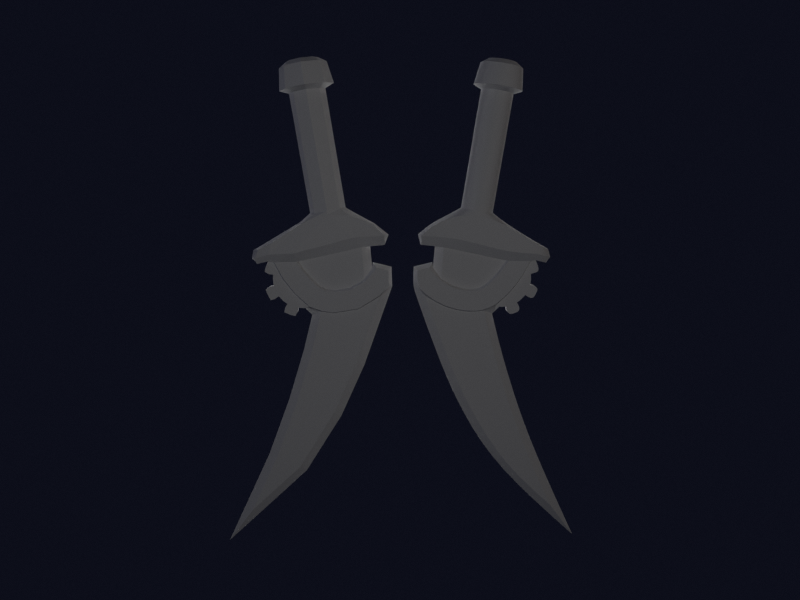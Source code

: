 # Source: Dagger_RoguesTalon_Quandtum.blend  (saved by Blender 2.58.1; exported with 4.5.12 LTS)
import bpy
from mathutils import Matrix  # noqa: F401  (used for matrix-valued properties, if any)

bpy.ops.wm.read_factory_settings(use_empty=True)
scene = bpy.context.scene
scene.name = 'Scene'

# ---- collections
col_collection_1 = bpy.data.collections.new('Collection 1'); scene.collection.children.link(col_collection_1)
col_collection_9 = bpy.data.collections.new('Collection 9'); scene.collection.children.link(col_collection_9)
col_collection_10 = bpy.data.collections.new('Collection 10'); scene.collection.children.link(col_collection_10)

# ---- materials (node trees are filled in below, after node groups)
mat_dagger = bpy.data.materials.new('Dagger')
mat_dagger.alpha_threshold = 0.0
mat_dagger.roughness = 0.5
mat_dagger.specular_intensity = 0.0
mat_dagger.line_color = (0.0, 0.0, 0.0, 1.0)

# ---- material node trees

# ---- world
world_world = bpy.data.worlds.new('World'); scene.world = world_world
world_world.color = (0.003901, 0.004525, 0.01002)
world_world.use_sun_shadow = False
world_world.sun_shadow_jitter_overblur = 0.0
world_world.cycles.sampling_method = 'MANUAL'
world_world.cycles.sample_map_resolution = 256

# ---- cameras
cam_camera_001 = bpy.data.cameras.new('Camera.001')
cam_camera_001.passepartout_alpha = 0.2
cam_camera_001.clip_end = 100.0
cam_camera_001.lens = 35.0
cam_camera_001.ortho_scale = 7.314
cam_camera_001.show_passepartout = False
cam_camera_001.show_safe_areas = True
cam_camera_001.dof.focus_distance = 0.0
cam_camera_001.dof.aperture_fstop = 128.0

# ---- lights
light_light_cool = bpy.data.lights.new('Light.Cool', 'SPOT')
light_light_cool.color = (0.6167, 0.6431, 1.0)
light_light_cool.transmission_factor = 0.0
light_light_cool.cutoff_distance = 30.0
light_light_cool.use_shadow = False
light_light_cool.energy = 91.93
light_light_cool.shadow_buffer_clip_start = 1.001
light_light_cool.shadow_soft_size = 1.0
light_light_cool.shadow_maximum_resolution = 0.006
light_light_cool.use_absolute_resolution = True
light_light_cool.spot_size = 1.309
light_light_cool.cycles.use_multiple_importance_sampling = False
light_light_main = bpy.data.lights.new('Light.Main', 'SPOT')
light_light_main.transmission_factor = 0.0
light_light_main.cutoff_distance = 30.0
light_light_main.energy = 140.0
light_light_main.shadow_buffer_clip_start = 1.001
light_light_main.shadow_soft_size = 1.0
light_light_main.shadow_maximum_resolution = 0.006
light_light_main.use_absolute_resolution = True
light_light_main.spot_size = 1.309
light_light_main.cycles.use_multiple_importance_sampling = False
light_light_rim = bpy.data.lights.new('Light.Rim', 'SUN')
light_light_rim.transmission_factor = 0.0
light_light_rim.angle = 1.571
light_light_rim.energy = 2.0
light_light_rim.shadow_buffer_clip_start = 0.5
light_light_rim.shadow_soft_size = 1.0
light_light_rim.shadow_cascade_max_distance = 1000.0
light_light_rim.cycles.use_multiple_importance_sampling = False
light_light_warm = bpy.data.lights.new('Light.Warm', 'SPOT')
light_light_warm.color = (1.0, 0.8231, 0.6098)
light_light_warm.transmission_factor = 0.0
light_light_warm.cutoff_distance = 30.0
light_light_warm.use_shadow = False
light_light_warm.energy = 80.0
light_light_warm.shadow_buffer_clip_start = 1.001
light_light_warm.shadow_soft_size = 1.0
light_light_warm.shadow_maximum_resolution = 0.006
light_light_warm.use_absolute_resolution = True
light_light_warm.spot_size = 1.309
light_light_warm.cycles.use_multiple_importance_sampling = False

# ---- meshes
me_dagger_hipoly = bpy.data.meshes.new('Dagger.HiPoly')
me_dagger_hipoly.from_pydata([(0.2011, -0.1175, -0.5179), (0.2011, 0.1175, -0.5179), (0.08509, -0.1661, -0.5364), (0.08509, 0.1661, -0.5364), (-0.03091, -0.1175, -0.5548), (-0.03091, 0.1175, -0.5548), (-0.07897, 0.0, -0.5624), (-0.2492, 0.0, 0.5103), (-0.2011, -0.1106, 0.5179), (-0.2011, 0.1106, 0.5179), (-0.08509, -0.1592, 0.5364), (-0.08509, 0.1592, 0.5364), (0.03091, -0.1106, 0.5548), (0.03091, 0.1106, 0.5548), (0.07897, 0.0, 0.5624), (0.6104, -0.05791, -0.8548), (0.6104, 0.05791, -0.8548), (-0.5749, -0.06206, -1.028), (-0.5749, 0.06206, -1.028), (-0.416, -0.05038, -1.079), (-0.416, 0.05038, -1.079), (-0.4296, -0.05038, -1.131), (-0.4296, 0.05038, -1.131), (-0.4547, -0.05038, -1.065), (-0.4547, 0.05038, -1.065), (-0.4704, -0.05038, -1.124), (-0.4704, 0.05038, -1.124), (-0.4704, -0.05038, -1.001), (-0.4704, 0.05038, -1.001), (-0.4934, -0.05038, -1.05), (-0.4934, 0.05038, -1.05), (-0.5085, -0.05038, -1.103), (-0.5085, 0.05038, -1.103), (-0.433, -0.05038, -1.184), (-0.433, 0.05038, -1.184), (-0.4258, -0.05038, -1.237), (-0.4258, 0.05038, -1.237), (-0.4085, -0.05038, -1.288), (-0.4085, 0.05038, -1.288), (-0.3816, -0.05038, -1.334), (-0.3816, 0.05038, -1.334), (-0.4661, -0.05038, -1.247), (-0.4661, 0.05038, -1.247), (-0.4461, -0.05038, -1.305), (-0.4461, 0.05038, -1.305), (-0.4151, -0.05038, -1.358), (-0.4151, 0.05038, -1.358), (-0.5025, -0.05038, -1.271), (-0.5025, 0.05038, -1.271), (-0.4837, -0.05038, -1.322), (-0.4837, 0.05038, -1.322), (-0.4572, -0.05038, -1.37), (-0.4572, 0.05038, -1.37), (-0.3462, -0.05038, -1.374), (-0.3462, 0.05038, -1.374), (-0.3037, -0.05038, -1.407), (-0.3037, 0.05038, -1.407), (-0.2556, -0.05038, -1.43), (-0.2556, 0.05038, -1.43), (-0.2039, -0.05038, -1.444), (-0.2039, 0.05038, -1.444), (-0.3254, -0.05038, -1.442), (-0.3254, 0.05038, -1.442), (-0.2701, -0.05038, -1.469), (-0.2701, 0.05038, -1.469), (-0.2105, -0.05038, -1.485), (-0.2105, 0.05038, -1.485), (-0.3342, -0.05038, -1.485), (-0.3342, 0.05038, -1.485), (-0.2845, -0.05038, -1.508), (-0.2845, 0.05038, -1.508), (-0.2319, -0.05038, -1.523), (-0.2319, 0.05038, -1.523), (-0.1506, -0.05038, -1.447), (-0.1506, 0.05038, -1.447), (-0.2105, 0.0, -1.485), (-0.3254, 0.0, -1.442), (-0.2039, 0.0, -1.444), (-0.5025, 0.0, -1.271), (-0.2845, 0.0, -1.508), (-0.3816, 0.0, -1.334), (-0.4704, 0.0, -1.124), (-0.4704, 0.0, -1.001), (-0.4837, 0.0, -1.322), (-0.3037, 0.0, -1.407), (-0.4296, 0.0, -1.131), (-0.4661, 0.0, -1.247), (-0.2319, 0.0, -1.523), (-0.5085, 0.0, -1.103), (-0.3462, 0.0, -1.374), (-0.4572, 0.0, -1.37), (-0.4151, 0.0, -1.358), (-0.4934, 0.0, -1.05), (-0.4258, 0.0, -1.237), (-0.1506, 0.0, -1.447), (-0.433, 0.0, -1.184), (-0.3342, 0.0, -1.485), (0.681, 0.0, -1.248), (0.4989, 0.0, -1.022), (0.674, 0.0, -1.065), (0.648, -0.08853, -1.235), (0.648, 0.08853, -1.235), (0.5228, -0.08853, -1.088), (0.5228, 0.08853, -1.088), (0.5262, -0.08853, -1.062), (0.5262, 0.08853, -1.062), (0.6424, -0.08853, -1.091), (0.6424, 0.08853, -1.091), (0.4218, -0.08853, -1.191), (0.4218, 0.08853, -1.191), (0.5559, -0.08853, -1.329), (0.5559, 0.08853, -1.329), (0.3593, -0.08853, -1.449), (0.3593, 0.08853, -1.449), (0.2955, -0.08853, -1.268), (0.2955, 0.08853, -1.268), (0.1389, -0.08853, -1.293), (0.1389, 0.08853, -1.293), (0.13, -0.08853, -1.485), (0.13, 0.08853, -1.485), (-0.09119, -0.0885, -1.427), (-0.09119, 0.0885, -1.427), (-0.003171, -0.08853, -1.25), (-0.003171, 0.08853, -1.25), (-0.08448, -0.08853, -1.17), (-0.08448, 0.08853, -1.17), (-0.2292, -0.08853, -1.297), (-0.2292, 0.08853, -1.297), (-0.3322, -0.08853, -1.162), (-0.3322, 0.08853, -1.162), (-0.1534, -0.08853, -1.088), (-0.1534, 0.08853, -1.088), (-0.2067, -0.08853, -1.006), (-0.2067, 0.08853, -1.006), (-0.411, -0.08853, -1.009), (-0.411, 0.08853, -1.009), (0.6578, 0.0, -1.317), (-0.07683, 0.0, -1.52), (0.1893, 0.0, -2.509), (-0.3105, 0.0, -2.339), (-0.1576, 0.0, -3.066), (-0.5133, 0.0, -2.885), (-0.9297, 0.0, -3.779), (0.4748, 0.0, -0.8658), (0.492, 0.0, -1.073), (0.1184, -0.05038, -2.471), (0.1184, 0.05038, -2.471), (-0.2346, -0.05038, -2.364), (-0.2346, 0.05038, -2.364), (-0.22, -0.05038, -3.014), (-0.22, 0.05038, -3.014), (-0.4392, -0.05038, -2.916), (-0.4392, 0.05038, -2.916), (-0.6852, -0.05038, -3.444), (-0.6852, 0.05038, -3.444), (0.3921, -0.04861, -0.8729), (0.3921, 0.04861, -0.8729), (0.4147, -0.04861, -1.11), (0.4147, 0.04861, -1.11), (-0.07419, -0.04861, -1.16), (-0.07419, 0.04861, -1.16), (0.004216, -0.04861, -1.238), (0.004216, 0.04861, -1.238), (0.6622, -0.0504, -1.241), (0.6622, 0.0504, -1.241), (-0.4276, -0.05038, -1.009), (-0.4276, 0.05038, -1.009), (0.5647, -0.0504, -1.34), (0.5647, 0.0504, -1.34), (-0.3442, -0.0504, -1.17), (-0.3442, 0.0504, -1.17), (0.413, -0.04861, -1.18), (0.413, 0.04861, -1.18), (-0.2392, -0.0504, -1.307), (-0.2392, 0.0504, -1.307), (0.2905, -0.04861, -1.254), (0.2905, 0.04861, -1.254), (-0.19, -0.04861, -1.005), (-0.19, 0.04861, -1.005), (0.1293, -0.0504, -1.499), (0.1293, 0.0504, -1.499), (0.1399, -0.04861, -1.279), (0.1399, 0.04861, -1.279), (0.5096, -0.0504, -1.081), (0.5096, 0.0504, -1.081), (0.656, -0.0504, -1.08), (0.656, 0.0504, -1.08), (0.5145, -0.0504, -1.045), (0.5145, 0.0504, -1.045), (-0.1421, -0.04861, -1.08), (-0.1421, 0.04861, -1.08), (0.3642, -0.0504, -1.462), (0.3642, 0.0504, -1.462), (-0.09756, -0.05038, -1.44), (-0.09756, 0.05038, -1.44), (0.06131, -0.08853, -1.283), (0.06131, 0.08853, -1.283), (0.01284, -0.08851, -1.467), (0.01284, 0.08851, -1.467), (0.06549, -0.04861, -1.269), (0.06549, 0.04861, -1.269), (0.009287, -0.05039, -1.48), (0.009287, 0.05039, -1.48), (0.3367, -0.05038, -1.986), (0.3367, 0.05038, -1.986), (0.4113, 0.0, -2.016), (-0.1624, 0.0, -1.859), (-0.08582, -0.05038, -1.883), (-0.08582, 0.05038, -1.883), (-0.4704, -0.08853, -1.001), (-0.4704, 0.08853, -1.001), (0.6104, 0.0, -0.8548), (-0.5749, 0.0, -1.028), (0.3921, -0.08853, -0.8729), (0.3921, 0.08853, -0.8729), (0.6071, -0.1153, -0.7648), (0.6071, 0.1153, -0.7648), (0.3234, -0.1585, -0.7787), (0.3234, 0.1585, -0.7787), (-0.5914, -0.09444, -0.9723), (-0.5914, 0.09444, -0.9723), (-0.4569, -0.1365, -0.9341), (-0.4569, 0.1365, -0.9341), (-0.6282, 0.0, -0.983), (0.6472, 0.0, -0.7625), (-0.2177, -0.1662, -0.9188), (-0.2177, 0.1662, -0.9188), (-0.4299, -0.1445, -0.8292), (-0.4299, 0.1445, -0.8292), (0.5067, -0.1482, -0.6646), (0.5067, 0.1482, -0.6646), (0.5151, 0.0, -0.6574), (-0.5509, -0.1105, -0.889), (-0.5509, 0.1105, -0.889), (-0.6133, 0.0, -0.9054), (-0.4386, 0.0, -0.8027), (0.1011, -0.04861, -0.9392), (0.1011, 0.04861, -0.9392), (0.1363, -0.04861, -1.095), (0.1363, 0.04861, -1.095), (0.09274, -0.08853, -0.9393), (0.09274, 0.08853, -0.9393), (0.05287, -0.1624, -0.8488), (0.05287, 0.1624, -0.8488), (0.2492, 0.0, -0.5103), (0.2987, -0.148, -0.5779), (0.2987, 0.148, -0.5779), (0.3358, 0.0, -0.5608), (0.08778, -0.1661, -0.5692), (0.08778, 0.1661, -0.5692), (-0.1465, -0.1498, -0.6484), (-0.1465, 0.1498, -0.6484), (-0.1743, 0.0, -0.6459), (0.1563, 0.0, 0.6099), (0.08398, -0.1698, 0.5984), (0.08398, 0.1698, 0.5984), (-0.09055, -0.243, 0.5707), (-0.09055, 0.243, 0.5707), (-0.2651, -0.1698, 0.543), (-0.2651, 0.1698, 0.543), (-0.3374, 0.0, 0.5316), (-0.2733, -0.147, 0.7409), (-0.2733, 0.147, 0.7409), (-0.3362, 0.0, 0.7309), (-0.1214, -0.2107, 0.765), (-0.1214, 0.2107, 0.765), (0.03055, -0.147, 0.7891), (0.03055, 0.147, 0.7891), (0.09348, 0.0, 0.7991), (0.01872, 0.0, 0.832), (-0.02434, -0.09838, 0.8251), (-0.02434, 0.09838, 0.8251), (-0.1283, -0.142, 0.8086), (-0.1283, 0.142, 0.8086), (-0.2322, -0.09838, 0.7921), (-0.2322, 0.09838, 0.7921), (-0.2753, 0.0, 0.7853), (-0.124, 0.0, 0.7818)], [], [(6, 4, 8, 7), (9, 5, 6, 7), (4, 2, 10, 8), (11, 3, 5, 9), (2, 0, 12, 10), (13, 1, 3, 11), (0, 244, 14, 12), (14, 244, 1, 13), (19, 23, 25, 21), (26, 24, 20, 22), (165, 27, 29, 23), (30, 28, 166, 24), (23, 29, 31, 25), (32, 30, 24, 26), (35, 41, 43, 37), (44, 42, 36, 38), (37, 43, 45, 39), (46, 44, 38, 40), (41, 47, 49, 43), (50, 48, 42, 44), (43, 49, 51, 45), (52, 50, 44, 46), (55, 61, 63, 57), (64, 62, 56, 58), (57, 63, 65, 59), (66, 64, 58, 60), (61, 67, 69, 63), (70, 68, 62, 64), (63, 69, 71, 65), (72, 70, 64, 66), (27, 82, 92, 29), (92, 82, 28, 30), (29, 92, 88, 31), (88, 92, 30, 32), (31, 88, 81, 25), (81, 88, 32, 26), (25, 81, 85, 21), (85, 81, 26, 22), (33, 95, 93, 35), (93, 95, 34, 36), (35, 93, 86, 41), (86, 93, 36, 42), (41, 86, 78, 47), (78, 86, 42, 48), (47, 78, 83, 49), (83, 78, 48, 50), (49, 83, 90, 51), (90, 83, 50, 52), (51, 90, 91, 45), (91, 90, 52, 46), (45, 91, 80, 39), (80, 91, 46, 40), (95, 33, 21, 85), (22, 34, 95, 85), (53, 89, 84, 55), (84, 89, 54, 56), (55, 84, 76, 61), (76, 84, 56, 62), (61, 76, 96, 67), (96, 76, 62, 68), (67, 96, 79, 69), (79, 96, 68, 70), (69, 79, 87, 71), (87, 79, 70, 72), (71, 87, 75, 65), (75, 87, 72, 66), (65, 75, 77, 59), (77, 75, 66, 60), (89, 53, 39, 80), (40, 54, 89, 80), (73, 94, 193), (194, 94, 74), (94, 73, 59, 77), (60, 74, 94, 77), (102, 100, 106, 104), (107, 101, 103, 105), (100, 102, 108, 110), (109, 103, 101, 111), (110, 108, 114, 112), (115, 109, 111, 113), (112, 114, 116, 118), (117, 115, 113, 119), (120, 122, 124, 126), (125, 123, 121, 127), (126, 124, 130, 128), (131, 125, 127, 129), (128, 130, 132, 134), (133, 131, 129, 135), (145, 147, 151, 149), (152, 148, 146, 150), (149, 151, 153), (154, 152, 150), (206, 139, 147, 207), (148, 139, 206, 208), (205, 203, 145, 138), (146, 204, 205, 138), (139, 141, 151, 147), (152, 141, 139, 148), (138, 145, 149, 140), (150, 146, 138, 140), (143, 155, 157, 144), (158, 156, 143, 144), (141, 142, 153, 151), (154, 142, 141, 152), (140, 149, 153, 142), (154, 150, 140, 142), (163, 97, 99, 185), (99, 97, 164, 186), (185, 106, 100, 163), (101, 107, 186, 164), (98, 187, 185, 99), (186, 188, 98, 99), (187, 104, 106, 185), (107, 105, 188, 186), (144, 183, 187, 98), (188, 184, 144, 98), (183, 102, 104, 187), (105, 103, 184, 188), (171, 108, 102, 183), (103, 109, 172, 184), (163, 100, 110, 167), (111, 101, 164, 168), (175, 114, 108, 171), (109, 115, 176, 172), (167, 110, 112, 191), (113, 111, 168, 192), (181, 116, 114, 175), (115, 117, 182, 176), (191, 112, 118, 179), (119, 113, 192, 180), (159, 124, 122, 161), (123, 125, 160, 162), (193, 120, 126, 173), (127, 121, 194, 174), (189, 130, 124, 159), (125, 131, 190, 160), (173, 126, 128, 169), (129, 127, 174, 170), (177, 132, 130, 189), (131, 133, 178, 190), (169, 128, 134, 165), (135, 129, 170, 166), (116, 195, 197, 118), (198, 196, 117, 119), (195, 122, 120, 197), (121, 123, 196, 198), (122, 195, 199, 161), (200, 196, 123, 162), (195, 116, 181, 199), (182, 117, 196, 200), (118, 197, 201, 179), (202, 198, 119, 180), (197, 120, 193, 201), (194, 121, 198, 202), (73, 193, 173), (174, 194, 74), (59, 73, 173), (174, 74, 60), (57, 59, 173), (174, 60, 58), (55, 57, 173), (174, 58, 56), (53, 55, 173), (174, 56, 54), (39, 53, 173), (174, 54, 40), (35, 37, 169), (170, 38, 36), (33, 35, 169), (170, 36, 34), (21, 33, 169), (170, 34, 22), (19, 21, 169), (170, 22, 20), (19, 169, 165), (166, 170, 20), (19, 165, 23), (24, 166, 20), (97, 163, 167, 136), (168, 164, 97, 136), (144, 171, 183), (184, 172, 144), (144, 157, 171), (172, 158, 144), (94, 137, 201, 193), (202, 137, 94, 194), (137, 206, 207, 201), (208, 206, 137, 202), (167, 203, 205, 136), (205, 204, 168, 136), (145, 203, 207, 147), (208, 204, 146, 148), (179, 207, 203, 191), (204, 208, 180, 192), (179, 201, 207), (208, 202, 180), (167, 191, 203), (204, 192, 168), (37, 39, 173), (174, 40, 38), (173, 169, 37), (38, 170, 174), (27, 165, 134, 209), (135, 166, 28, 210), (212, 82, 27), (28, 82, 212), (17, 212, 27, 209), (28, 212, 18, 210), (213, 15, 215, 217), (216, 16, 214, 218), (17, 209, 221, 219), (222, 210, 18, 220), (212, 17, 219, 223), (220, 18, 212, 223), (15, 211, 224, 215), (224, 211, 16, 216), (209, 134, 225, 221), (226, 135, 210, 222), (132, 225, 134), (135, 226, 133), (221, 225, 250, 227), (251, 226, 222, 228), (215, 224, 231, 229), (231, 224, 216, 230), (223, 219, 232, 234), (233, 220, 223, 234), (219, 221, 227, 232), (228, 222, 220, 233), (217, 215, 229, 245), (230, 216, 218, 246), (229, 231, 247, 245), (247, 231, 230, 246), (232, 227, 235, 234), (235, 228, 233, 234), (227, 250, 252, 235), (252, 251, 228, 235), (155, 236, 238, 157), (239, 237, 156, 158), (236, 177, 189, 238), (190, 178, 237, 239), (177, 236, 240, 132), (241, 237, 178, 133), (236, 155, 213, 240), (214, 156, 237, 241), (132, 240, 242, 225), (243, 241, 133, 226), (240, 213, 217, 242), (218, 214, 241, 243), (157, 238, 175, 171), (176, 239, 158, 172), (244, 0, 245, 247), (246, 1, 244, 247), (0, 2, 248, 245), (249, 3, 1, 246), (4, 6, 252, 250), (252, 6, 5, 251), (2, 4, 250, 248), (251, 5, 3, 249), (225, 242, 248, 250), (249, 243, 226, 251), (217, 245, 248, 242), (249, 246, 218, 243), (213, 155, 15), (16, 156, 214), (211, 15, 155, 143), (156, 16, 211, 143), (12, 14, 253, 254), (253, 14, 13, 255), (10, 12, 254, 256), (255, 13, 11, 257), (8, 10, 256, 258), (257, 11, 9, 259), (7, 8, 258, 260), (259, 9, 7, 260), (260, 258, 261, 263), (262, 259, 260, 263), (258, 256, 264, 261), (265, 257, 259, 262), (256, 254, 266, 264), (267, 255, 257, 265), (254, 253, 268, 266), (268, 253, 255, 267), (266, 268, 269, 270), (269, 268, 267, 271), (264, 266, 270, 272), (271, 267, 265, 273), (261, 264, 272, 274), (273, 265, 262, 275), (263, 261, 274, 276), (275, 262, 263, 276), (175, 238, 181), (182, 239, 176), (181, 238, 199), (200, 239, 182), (161, 199, 238), (239, 200, 162), (159, 161, 238), (239, 162, 160), (159, 238, 189), (190, 239, 160), (276, 274, 277), (277, 275, 276), (274, 272, 277), (277, 273, 275), (272, 270, 277), (277, 271, 273), (270, 269, 277), (277, 269, 271)])
me_dagger_hipoly.polygons.foreach_set('use_smooth', [True] * 308)
_k = set([(0, 2), (0, 244), (1, 3), (1, 244), (2, 4), (3, 5), (4, 6), (5, 6), (7, 8), (7, 9), (8, 10), (9, 11), (10, 12), (11, 13), (12, 14), (13, 14), (15, 211), (15, 213), (15, 215), (16, 211), (16, 214), (16, 216), (17, 209), (17, 212), (18, 210), (18, 212), (21, 25), (21, 33), (21, 85), (22, 26), (22, 34), (22, 85), (25, 31), (26, 32), (27, 29), (27, 82), (27, 165), (27, 209), (28, 30), (28, 82), (28, 166), (28, 210), (29, 31), (30, 32), (33, 35), (34, 36), (35, 41), (35, 93), (36, 42), (36, 93), (39, 45), (39, 53), (39, 80), (40, 46), (40, 54), (40, 80), (41, 47), (42, 48), (45, 51), (46, 52), (47, 49), (48, 50), (49, 51), (50, 52), (53, 55), (54, 56), (55, 61), (55, 84), (56, 62), (56, 84), (59, 65), (59, 73), (59, 77), (60, 66), (60, 74), (60, 77), (61, 67), (62, 68), (65, 71), (66, 72), (67, 69), (68, 70), (69, 71), (70, 72), (73, 193), (74, 194), (94, 137), (94, 193), (94, 194), (97, 99), (97, 136), (98, 99), (98, 144), (98, 187), (98, 188), (99, 185), (99, 186), (100, 106), (100, 110), (101, 107), (101, 111), (102, 104), (102, 108), (103, 105), (103, 109), (104, 106), (104, 187), (105, 107), (105, 188), (106, 185), (107, 186), (108, 114), (109, 115), (110, 112), (111, 113), (112, 118), (113, 119), (114, 116), (115, 117), (116, 195), (117, 196), (118, 197), (119, 198), (120, 126), (120, 197), (121, 127), (121, 198), (122, 124), (122, 195), (123, 125), (123, 196), (124, 130), (125, 131), (126, 128), (127, 129), (128, 134), (129, 135), (130, 132), (131, 133), (132, 134), (132, 177), (132, 240), (133, 135), (133, 178), (133, 241), (134, 165), (134, 209), (135, 166), (135, 210), (136, 205), (137, 201), (137, 202), (137, 206), (138, 140), (138, 205), (139, 141), (139, 206), (140, 142), (141, 142), (142, 153), (142, 154), (143, 144), (143, 155), (143, 156), (143, 211), (144, 171), (144, 172), (145, 149), (145, 203), (146, 150), (146, 204), (147, 151), (147, 207), (148, 152), (148, 208), (149, 153), (150, 154), (151, 153), (152, 154), (155, 157), (155, 236), (156, 158), (156, 237), (157, 171), (158, 172), (159, 161), (159, 189), (160, 162), (160, 190), (161, 199), (162, 200), (163, 167), (163, 185), (164, 168), (164, 186), (165, 169), (166, 170), (167, 191), (167, 203), (168, 192), (168, 204), (169, 173), (170, 174), (171, 175), (172, 176), (173, 193), (174, 194), (175, 181), (176, 182), (177, 189), (177, 236), (178, 190), (178, 237), (179, 191), (179, 201), (180, 192), (180, 202), (181, 199), (182, 200), (193, 201), (194, 202), (201, 207), (202, 208), (209, 221), (210, 222), (213, 240), (214, 241), (215, 217), (215, 224), (215, 229), (216, 218), (216, 224), (216, 230), (217, 242), (218, 243), (219, 221), (219, 223), (220, 222), (220, 223), (221, 225), (222, 226), (225, 242), (226, 243), (227, 232), (227, 250), (228, 233), (228, 251), (229, 245), (230, 246), (232, 234), (233, 234), (245, 248), (246, 249), (248, 250), (249, 251), (253, 254), (253, 255), (254, 256), (255, 257), (256, 258), (257, 259), (258, 260), (259, 260), (261, 263), (261, 264), (262, 263), (262, 265), (264, 266), (265, 267), (266, 268), (267, 268), (269, 270), (269, 271), (270, 272), (271, 273), (272, 274), (273, 275), (274, 276), (275, 276)])
me_dagger_hipoly.attributes.new('sharp_edge', 'BOOLEAN', 'EDGE').data.foreach_set('value', [ (min(e.vertices), max(e.vertices)) in _k for e in me_dagger_hipoly.edges])
_k = {(2, 4): 1.0, (3, 5): 1.0, (4, 6): 1.0, (5, 6): 1.0, (7, 8): 1.0, (7, 9): 1.0, (8, 10): 1.0, (9, 11): 1.0, (10, 12): 1.0, (11, 13): 1.0, (12, 14): 1.0, (13, 14): 1.0, (67, 69): 1.0, (68, 70): 1.0, (39, 45): 1.0, (40, 46): 1.0, (21, 33): 1.0, (22, 34): 1.0, (53, 55): 1.0, (54, 56): 1.0, (61, 67): 1.0, (62, 68): 1.0, (59, 65): 1.0, (60, 66): 1.0, (39, 53): 1.0, (40, 54): 1.0, (47, 49): 1.0, (48, 50): 1.0, (69, 71): 1.0, (70, 72): 1.0, (45, 51): 1.0, (46, 52): 1.0, (29, 31): 1.0, (30, 32): 1.0, (55, 61): 1.0, (56, 62): 1.0, (27, 29): 1.0, (28, 30): 1.0, (65, 71): 1.0, (66, 72): 1.0, (35, 41): 1.0, (36, 42): 1.0, (49, 51): 1.0, (50, 52): 1.0, (25, 31): 1.0, (26, 32): 1.0, (21, 25): 1.0, (22, 26): 1.0, (59, 73): 1.0, (60, 74): 1.0, (33, 35): 1.0, (34, 36): 1.0, (41, 47): 1.0, (42, 48): 1.0, (59, 77): 1.0, (60, 77): 1.0, (39, 80): 1.0, (40, 80): 1.0, (27, 82): 1.0, (28, 82): 1.0, (55, 84): 1.0, (56, 84): 1.0, (21, 85): 1.0, (22, 85): 1.0, (35, 93): 1.0, (36, 93): 1.0, (120, 126): 1.0, (121, 127): 1.0, (102, 108): 1.0, (103, 109): 1.0, (100, 110): 1.0, (101, 111): 1.0, (114, 116): 1.0, (115, 117): 1.0, (124, 130): 1.0, (125, 131): 1.0, (112, 118): 1.0, (113, 119): 1.0, (132, 134): 1.0, (133, 135): 1.0, (100, 106): 1.0, (101, 107): 1.0, (108, 114): 1.0, (109, 115): 1.0, (97, 99): 1.0, (98, 99): 1.0, (104, 106): 1.0, (105, 107): 1.0, (130, 132): 1.0, (131, 133): 1.0, (102, 104): 1.0, (103, 105): 1.0, (110, 112): 1.0, (111, 113): 1.0, (126, 128): 1.0, (127, 129): 1.0, (122, 124): 1.0, (123, 125): 1.0, (128, 134): 1.0, (129, 135): 1.0, (151, 153): 1.0, (152, 154): 1.0, (139, 141): 1.0, (155, 157): 1.0, (156, 158): 1.0, (140, 142): 1.0, (145, 149): 1.0, (146, 150): 1.0, (143, 144): 1.0, (147, 151): 1.0, (148, 152): 1.0, (138, 140): 1.0, (142, 153): 1.0, (142, 154): 1.0, (141, 142): 1.0, (143, 155): 1.0, (143, 156): 1.0, (149, 153): 1.0, (150, 154): 1.0, (134, 165): 1.0, (135, 166): 1.0, (132, 177): 1.0, (133, 178): 1.0, (99, 185): 1.0, (99, 186): 1.0, (106, 185): 1.0, (107, 186): 1.0, (98, 187): 1.0, (98, 188): 1.0, (104, 187): 1.0, (105, 188): 1.0, (163, 185): 1.0, (164, 186): 1.0, (163, 167): 1.0, (164, 168): 1.0, (171, 175): 1.0, (172, 176): 1.0, (167, 191): 1.0, (168, 192): 1.0, (175, 181): 1.0, (176, 182): 1.0, (179, 191): 1.0, (180, 192): 1.0, (159, 161): 1.0, (160, 162): 1.0, (173, 193): 1.0, (174, 194): 1.0, (159, 189): 1.0, (160, 190): 1.0, (169, 173): 1.0, (170, 174): 1.0, (177, 189): 1.0, (178, 190): 1.0, (165, 169): 1.0, (166, 170): 1.0, (94, 193): 1.0, (94, 194): 1.0, (73, 193): 1.0, (74, 194): 1.0, (116, 195): 1.0, (117, 196): 1.0, (122, 195): 1.0, (123, 196): 1.0, (118, 197): 1.0, (119, 198): 1.0, (120, 197): 1.0, (121, 198): 1.0, (161, 199): 1.0, (162, 200): 1.0, (181, 199): 1.0, (182, 200): 1.0, (179, 201): 1.0, (180, 202): 1.0, (193, 201): 1.0, (194, 202): 1.0, (27, 165): 1.0, (28, 166): 1.0, (97, 136): 1.0, (94, 137): 1.0, (98, 144): 1.0, (144, 171): 1.0, (144, 172): 1.0, (157, 171): 1.0, (158, 172): 1.0, (167, 203): 1.0, (168, 204): 1.0, (136, 205): 1.0, (137, 201): 1.0, (137, 202): 1.0, (137, 206): 1.0, (201, 207): 1.0, (202, 208): 1.0, (147, 207): 1.0, (148, 208): 1.0, (139, 206): 1.0, (145, 203): 1.0, (146, 204): 1.0, (138, 205): 1.0, (27, 209): 1.0, (28, 210): 1.0, (134, 209): 1.0, (135, 210): 1.0, (15, 211): 1.0, (16, 211): 1.0, (17, 212): 1.0, (18, 212): 1.0, (17, 209): 1.0, (18, 210): 1.0, (15, 213): 1.0, (16, 214): 1.0, (15, 215): 1.0, (16, 216): 1.0, (215, 217): 1.0, (216, 218): 1.0, (209, 221): 1.0, (210, 222): 1.0, (219, 221): 1.0, (220, 222): 1.0, (219, 223): 1.0, (220, 223): 1.0, (221, 225): 1.0, (222, 226): 1.0, (215, 229): 1.0, (216, 230): 1.0, (227, 232): 1.0, (228, 233): 1.0, (155, 236): 1.0, (156, 237): 1.0, (177, 236): 1.0, (178, 237): 1.0, (132, 240): 1.0, (133, 241): 1.0, (213, 240): 1.0, (214, 241): 1.0, (217, 242): 1.0, (218, 243): 1.0, (0, 2): 1.0, (1, 3): 1.0, (0, 244): 1.0, (1, 244): 1.0, (245, 248): 1.0, (246, 249): 1.0, (248, 250): 1.0, (249, 251): 1.0, (229, 245): 1.0, (230, 246): 1.0, (227, 250): 1.0, (228, 251): 1.0, (232, 234): 1.0, (233, 234): 1.0, (215, 224): 1.0, (216, 224): 1.0, (143, 211): 1.0, (253, 254): 1.0, (253, 255): 1.0, (254, 256): 1.0, (255, 257): 1.0, (256, 258): 1.0, (257, 259): 1.0, (258, 260): 1.0, (259, 260): 1.0, (261, 263): 1.0, (262, 263): 1.0, (261, 264): 1.0, (262, 265): 1.0, (264, 266): 1.0, (265, 267): 1.0, (266, 268): 1.0, (267, 268): 1.0, (269, 270): 1.0, (269, 271): 1.0, (270, 272): 1.0, (271, 273): 1.0, (272, 274): 1.0, (273, 275): 1.0, (274, 276): 1.0, (275, 276): 1.0, (225, 242): 1.0, (226, 243): 1.0}
me_dagger_hipoly.attributes.new('crease_edge', 'FLOAT', 'EDGE').data.foreach_set('value', [_k.get((min(e.vertices), max(e.vertices)), 0.0) for e in me_dagger_hipoly.edges])
_uv = me_dagger_hipoly.uv_layers.new(name='UVTex')
_uv.uv.foreach_set('vector', [0.3443, 0.3808, 0.3903, 0.38, 0.3903, 0.7306, 0.3443, 0.7315, 0.3903, 0.7306, 0.3903, 0.38, 0.3443, 0.3808, 0.3443, 0.7315, 0.3903, 0.38, 0.4364, 0.3793, 0.4364, 0.7299, 0.3903, 0.7306, 0.4364, 0.7299, 0.4364, 0.3793, 0.3903, 0.38, 0.3903, 0.7306, 0.4364, 0.3793, 0.4824, 0.38, 0.4824, 0.7307, 0.4364, 0.7299, 0.4824, 0.7307, 0.4824, 0.38, 0.4364, 0.3793, 0.4364, 0.7299, 0.4824, 0.38, 0.5285, 0.381, 0.5285, 0.7316, 0.4824, 0.7307, 0.5285, 0.7316, 0.5285, 0.381, 0.4824, 0.38, 0.4824, 0.7307, 0.9403, 0.6439, 0.9328, 0.656, 0.916, 0.643, 0.9258, 0.6327, 0.916, 0.643, 0.9328, 0.656, 0.9403, 0.6439, 0.9258, 0.6327, 0.9518, 0.6654, 0.9419, 0.6768, 0.9252, 0.6681, 0.9328, 0.656, 0.9252, 0.6681, 0.9419, 0.6768, 0.9518, 0.6654, 0.9328, 0.656, 0.9328, 0.656, 0.9252, 0.6681, 0.9101, 0.6569, 0.916, 0.643, 0.9101, 0.6569, 0.9252, 0.6681, 0.9328, 0.656, 0.916, 0.643, 0.9045, 0.6028, 0.8916, 0.6087, 0.8848, 0.5886, 0.8987, 0.5854, 0.8848, 0.5886, 0.8916, 0.6087, 0.9045, 0.6028, 0.8987, 0.5854, 0.8987, 0.5854, 0.8848, 0.5886, 0.8821, 0.5675, 0.8964, 0.5671, 0.8821, 0.5675, 0.8848, 0.5886, 0.8987, 0.5854, 0.8964, 0.5671, 0.8916, 0.6087, 0.8766, 0.6097, 0.871, 0.5918, 0.8848, 0.5886, 0.871, 0.5918, 0.8766, 0.6097, 0.8916, 0.6087, 0.8848, 0.5886, 0.8848, 0.5886, 0.871, 0.5918, 0.8682, 0.5731, 0.8821, 0.5675, 0.8682, 0.5731, 0.871, 0.5918, 0.8848, 0.5886, 0.8821, 0.5675, 0.9025, 0.531, 0.8892, 0.526, 0.8986, 0.507, 0.9107, 0.5145, 0.8986, 0.507, 0.8892, 0.526, 0.9025, 0.531, 0.9107, 0.5145, 0.9107, 0.5145, 0.8986, 0.507, 0.9116, 0.4902, 0.9219, 0.5, 0.9116, 0.4902, 0.8986, 0.507, 0.9107, 0.5145, 0.9219, 0.5, 0.8892, 0.526, 0.8778, 0.5161, 0.8865, 0.4994, 0.8986, 0.507, 0.8865, 0.4994, 0.8778, 0.5161, 0.8892, 0.526, 0.8986, 0.507, 0.8986, 0.507, 0.8865, 0.4994, 0.8977, 0.4843, 0.9116, 0.4902, 0.8977, 0.4843, 0.8865, 0.4994, 0.8986, 0.507, 0.9116, 0.4902, 0.944, 0.01948, 0.9614, 0.01948, 0.9614, 0.03832, 0.944, 0.03832, 0.9614, 0.03832, 0.9614, 0.01948, 0.944, 0.01948, 0.944, 0.03832, 0.944, 0.03832, 0.9614, 0.03832, 0.9614, 0.05715, 0.944, 0.05715, 0.9614, 0.05715, 0.9614, 0.03832, 0.944, 0.03832, 0.944, 0.05715, 0.944, 0.05715, 0.9614, 0.05715, 0.9614, 0.07218, 0.944, 0.07218, 0.9614, 0.07218, 0.9614, 0.05715, 0.944, 0.05715, 0.944, 0.07218, 0.944, 0.07218, 0.9614, 0.07218, 0.9614, 0.08641, 0.944, 0.08641, 0.9614, 0.08641, 0.9614, 0.07218, 0.944, 0.07218, 0.944, 0.08641, 0.944, 0.1048, 0.9614, 0.1048, 0.9614, 0.1232, 0.944, 0.1232, 0.9614, 0.1232, 0.9614, 0.1048, 0.944, 0.1048, 0.944, 0.1232, 0.944, 0.1232, 0.9614, 0.1232, 0.9614, 0.1375, 0.944, 0.1375, 0.9614, 0.1375, 0.9614, 0.1232, 0.944, 0.1232, 0.944, 0.1375, 0.944, 0.1375, 0.9614, 0.1375, 0.9614, 0.1525, 0.944, 0.1525, 0.9614, 0.1525, 0.9614, 0.1375, 0.944, 0.1375, 0.944, 0.1525, 0.944, 0.1525, 0.9614, 0.1525, 0.9614, 0.1713, 0.944, 0.1713, 0.9614, 0.1713, 0.9614, 0.1525, 0.944, 0.1525, 0.944, 0.1713, 0.944, 0.1713, 0.9614, 0.1713, 0.9614, 0.1901, 0.944, 0.1901, 0.9614, 0.1901, 0.9614, 0.1713, 0.944, 0.1713, 0.944, 0.1901, 0.944, 0.1901, 0.9614, 0.1901, 0.9614, 0.2052, 0.944, 0.2052, 0.9614, 0.2052, 0.9614, 0.1901, 0.944, 0.1901, 0.944, 0.2052, 0.944, 0.2052, 0.9614, 0.2052, 0.9614, 0.2194, 0.944, 0.2194, 0.9614, 0.2194, 0.9614, 0.2052, 0.944, 0.2052, 0.944, 0.2194, 0.9614, 0.1048, 0.944, 0.1048, 0.944, 0.08641, 0.9614, 0.08641, 0.944, 0.08641, 0.944, 0.1048, 0.9614, 0.1048, 0.9614, 0.08641, 0.944, 0.2378, 0.9613, 0.2378, 0.9613, 0.2562, 0.944, 0.2562, 0.9613, 0.2562, 0.9613, 0.2378, 0.944, 0.2378, 0.944, 0.2562, 0.944, 0.2562, 0.9613, 0.2562, 0.9613, 0.2704, 0.944, 0.2704, 0.9613, 0.2704, 0.9613, 0.2562, 0.944, 0.2562, 0.944, 0.2704, 0.944, 0.2704, 0.9613, 0.2704, 0.9613, 0.2855, 0.944, 0.2855, 0.9613, 0.2855, 0.9613, 0.2704, 0.944, 0.2704, 0.944, 0.2855, 0.944, 0.2855, 0.9613, 0.2855, 0.9613, 0.3043, 0.944, 0.3043, 0.9613, 0.3043, 0.9613, 0.2855, 0.944, 0.2855, 0.944, 0.3043, 0.944, 0.3043, 0.9613, 0.3043, 0.9613, 0.3231, 0.944, 0.3231, 0.9613, 0.3231, 0.9613, 0.3043, 0.944, 0.3043, 0.944, 0.3231, 0.944, 0.3231, 0.9613, 0.3231, 0.9613, 0.3381, 0.944, 0.3381, 0.9613, 0.3381, 0.9613, 0.3231, 0.944, 0.3231, 0.944, 0.3381, 0.944, 0.3381, 0.9613, 0.3381, 0.9613, 0.3523, 0.944, 0.3523, 0.9613, 0.3523, 0.9613, 0.3381, 0.944, 0.3381, 0.944, 0.3523, 0.9613, 0.2378, 0.944, 0.2378, 0.944, 0.2194, 0.9614, 0.2194, 0.944, 0.2194, 0.944, 0.2378, 0.9613, 0.2378, 0.9614, 0.2194, 0.944, 0.3707, 0.9613, 0.3707, 0.944, 0.3891, 0.944, 0.3891, 0.9613, 0.3707, 0.944, 0.3707, 0.9613, 0.3707, 0.944, 0.3707, 0.944, 0.3523, 0.9613, 0.3523, 0.944, 0.3523, 0.944, 0.3707, 0.9613, 0.3707, 0.9613, 0.3523, 0.7055, 0.1445, 0.7231, 0.08229, 0.7437, 0.1217, 0.7119, 0.1515, 0.7437, 0.1217, 0.7231, 0.08229, 0.7055, 0.1445, 0.7119, 0.1515, 0.7231, 0.08229, 0.7055, 0.1445, 0.657, 0.1193, 0.6891, 0.06089, 0.657, 0.1193, 0.7055, 0.1445, 0.7231, 0.08229, 0.6891, 0.06089, 0.6891, 0.06089, 0.657, 0.1193, 0.6054, 0.1003, 0.6184, 0.03613, 0.6054, 0.1003, 0.657, 0.1193, 0.6891, 0.06089, 0.6184, 0.03613, 0.6184, 0.03613, 0.6054, 0.1003, 0.5471, 0.09591, 0.5439, 0.02942, 0.5471, 0.09591, 0.6054, 0.1003, 0.6184, 0.03613, 0.5439, 0.02942, 0.4719, 0.04367, 0.4935, 0.1084, 0.4578, 0.1299, 0.4192, 0.07576, 0.4578, 0.1299, 0.4935, 0.1084, 0.4719, 0.04367, 0.4192, 0.07576, 0.4192, 0.07576, 0.4578, 0.1299, 0.4268, 0.1523, 0.3742, 0.1106, 0.4268, 0.1523, 0.4578, 0.1299, 0.4192, 0.07576, 0.3742, 0.1106, 0.3742, 0.1106, 0.4268, 0.1523, 0.4002, 0.1746, 0.332, 0.1523, 0.4002, 0.1746, 0.4268, 0.1523, 0.3742, 0.1106, 0.332, 0.1523, 0.2698, 0.5592, 0.1461, 0.5262, 0.1877, 0.3272, 0.2703, 0.3393, 0.1877, 0.3272, 0.1461, 0.5262, 0.2698, 0.5592, 0.2703, 0.3393, 0.2703, 0.3393, 0.1877, 0.3272, 0.2176, 0.1389, 0.2176, 0.1389, 0.1877, 0.3272, 0.2703, 0.3393, 0.07025, 0.6878, 0.1141, 0.5187, 0.1461, 0.5262, 0.1022, 0.6961, 0.1461, 0.5262, 0.1141, 0.5187, 0.07025, 0.6878, 0.1022, 0.6961, 0.279, 0.7476, 0.2464, 0.7421, 0.2698, 0.5592, 0.3027, 0.5613, 0.2698, 0.5592, 0.2464, 0.7421, 0.279, 0.7476, 0.3027, 0.5613, 0.1141, 0.5187, 0.1558, 0.3213, 0.1877, 0.3272, 0.1461, 0.5262, 0.1877, 0.3272, 0.1558, 0.3213, 0.1141, 0.5187, 0.1461, 0.5262, 0.3027, 0.5613, 0.2698, 0.5592, 0.2703, 0.3393, 0.3027, 0.3351, 0.2703, 0.3393, 0.2698, 0.5592, 0.3027, 0.5613, 0.3027, 0.3351, 0.8269, 0.5097, 0.7941, 0.5143, 0.7834, 0.4332, 0.8168, 0.4391, 0.7834, 0.4332, 0.7941, 0.5143, 0.8269, 0.5097, 0.8168, 0.4391, 0.1558, 0.3213, 0.2109, 0.0, 0.2176, 0.1389, 0.1877, 0.3272, 0.2176, 0.1389, 0.2109, 0.0, 0.1558, 0.3213, 0.1877, 0.3272, 0.3027, 0.3351, 0.2703, 0.3393, 0.2176, 0.1389, 0.2109, 0.0, 0.2176, 0.1389, 0.2703, 0.3393, 0.3027, 0.3351, 0.2109, 0.0, 0.7327, 0.07381, 0.7461, 0.0629, 0.7737, 0.1144, 0.7565, 0.1186, 0.7737, 0.1144, 0.7461, 0.0629, 0.7327, 0.07381, 0.7565, 0.1186, 0.7565, 0.1186, 0.7437, 0.1217, 0.7231, 0.08229, 0.7327, 0.07381, 0.7231, 0.08229, 0.7437, 0.1217, 0.7565, 0.1186, 0.7327, 0.07381, 0.7258, 0.1856, 0.7179, 0.1662, 0.7566, 0.1298, 0.7737, 0.1406, 0.7566, 0.1298, 0.7179, 0.1662, 0.7258, 0.1856, 0.7737, 0.1406, 0.7179, 0.1662, 0.7119, 0.1515, 0.7437, 0.1217, 0.7566, 0.1298, 0.7437, 0.1217, 0.7119, 0.1515, 0.7179, 0.1662, 0.7566, 0.1298, 0.6846, 0.1727, 0.6962, 0.1566, 0.7058, 0.1658, 0.6982, 0.1851, 0.7058, 0.1658, 0.6962, 0.1566, 0.6846, 0.1727, 0.6982, 0.1851, 0.6962, 0.1566, 0.7055, 0.1445, 0.7119, 0.1515, 0.7058, 0.1658, 0.7119, 0.1515, 0.7055, 0.1445, 0.6962, 0.1566, 0.7058, 0.1658, 0.6507, 0.1335, 0.657, 0.1193, 0.7055, 0.1445, 0.6962, 0.1566, 0.7055, 0.1445, 0.657, 0.1193, 0.6507, 0.1335, 0.6962, 0.1566, 0.7327, 0.07381, 0.7231, 0.08229, 0.6891, 0.06089, 0.6954, 0.04831, 0.6891, 0.06089, 0.7231, 0.08229, 0.7327, 0.07381, 0.6954, 0.04831, 0.602, 0.1154, 0.6054, 0.1003, 0.657, 0.1193, 0.6507, 0.1335, 0.657, 0.1193, 0.6054, 0.1003, 0.602, 0.1154, 0.6507, 0.1335, 0.6954, 0.04831, 0.6891, 0.06089, 0.6184, 0.03613, 0.6212, 0.0228, 0.6184, 0.03613, 0.6891, 0.06089, 0.6954, 0.04831, 0.6212, 0.0228, 0.5479, 0.1109, 0.5471, 0.09591, 0.6054, 0.1003, 0.602, 0.1154, 0.6054, 0.1003, 0.5471, 0.09591, 0.5479, 0.1109, 0.602, 0.1154, 0.6212, 0.0228, 0.6184, 0.03613, 0.5439, 0.02942, 0.5434, 0.016, 0.5439, 0.02942, 0.6184, 0.03613, 0.6212, 0.0228, 0.5434, 0.016, 0.4662, 0.1426, 0.4578, 0.1299, 0.4935, 0.1084, 0.4996, 0.1224, 0.4935, 0.1084, 0.4578, 0.1299, 0.4662, 0.1426, 0.4996, 0.1224, 0.467, 0.03111, 0.4719, 0.04367, 0.4192, 0.07576, 0.4116, 0.0642, 0.4192, 0.07576, 0.4719, 0.04367, 0.467, 0.03111, 0.4116, 0.0642, 0.4359, 0.1642, 0.4268, 0.1523, 0.4578, 0.1299, 0.4662, 0.1426, 0.4578, 0.1299, 0.4268, 0.1523, 0.4359, 0.1642, 0.4662, 0.1426, 0.4116, 0.0642, 0.4192, 0.07576, 0.3742, 0.1106, 0.3649, 0.1001, 0.3742, 0.1106, 0.4192, 0.07576, 0.4116, 0.0642, 0.3649, 0.1001, 0.412, 0.184, 0.4002, 0.1746, 0.4268, 0.1523, 0.4359, 0.1642, 0.4268, 0.1523, 0.4002, 0.1746, 0.412, 0.184, 0.4359, 0.1642, 0.3649, 0.1001, 0.3742, 0.1106, 0.332, 0.1523, 0.3203, 0.144, 0.332, 0.1523, 0.3742, 0.1106, 0.3649, 0.1001, 0.3203, 0.144, 0.5471, 0.09591, 0.5187, 0.09972, 0.506, 0.03362, 0.5439, 0.02942, 0.506, 0.03362, 0.5187, 0.09972, 0.5471, 0.09591, 0.5439, 0.02942, 0.5187, 0.09972, 0.4935, 0.1084, 0.4719, 0.04367, 0.506, 0.03362, 0.4719, 0.04367, 0.4935, 0.1084, 0.5187, 0.09972, 0.506, 0.03362, 0.4935, 0.1084, 0.5187, 0.09972, 0.5221, 0.1141, 0.4996, 0.1224, 0.5221, 0.1141, 0.5187, 0.09972, 0.4935, 0.1084, 0.4996, 0.1224, 0.5187, 0.09972, 0.5471, 0.09591, 0.5479, 0.1109, 0.5221, 0.1141, 0.5479, 0.1109, 0.5471, 0.09591, 0.5187, 0.09972, 0.5221, 0.1141, 0.5439, 0.02942, 0.506, 0.03362, 0.5034, 0.02068, 0.5434, 0.016, 0.5034, 0.02068, 0.506, 0.03362, 0.5439, 0.02942, 0.5434, 0.016, 0.506, 0.03362, 0.4719, 0.04367, 0.467, 0.03111, 0.5034, 0.02068, 0.467, 0.03111, 0.4719, 0.04367, 0.506, 0.03362, 0.5034, 0.02068, 0.9358, 0.4879, 0.9518, 0.4787, 0.941, 0.5448, 0.941, 0.5448, 0.9518, 0.4787, 0.9358, 0.4879, 0.9219, 0.5, 0.9358, 0.4879, 0.941, 0.5448, 0.941, 0.5448, 0.9358, 0.4879, 0.9219, 0.5, 0.9107, 0.5145, 0.9219, 0.5, 0.941, 0.5448, 0.941, 0.5448, 0.9219, 0.5, 0.9107, 0.5145, 0.9025, 0.531, 0.9107, 0.5145, 0.941, 0.5448, 0.941, 0.5448, 0.9107, 0.5145, 0.9025, 0.531, 0.8976, 0.5488, 0.9025, 0.531, 0.941, 0.5448, 0.941, 0.5448, 0.9025, 0.531, 0.8976, 0.5488, 0.8964, 0.5671, 0.8976, 0.5488, 0.941, 0.5448, 0.941, 0.5448, 0.8976, 0.5488, 0.8964, 0.5671, 0.9045, 0.6028, 0.8987, 0.5854, 0.941, 0.6042, 0.941, 0.6042, 0.8987, 0.5854, 0.9045, 0.6028, 0.9137, 0.6188, 0.9045, 0.6028, 0.941, 0.6042, 0.941, 0.6042, 0.9045, 0.6028, 0.9137, 0.6188, 0.9258, 0.6327, 0.9137, 0.6188, 0.941, 0.6042, 0.941, 0.6042, 0.9137, 0.6188, 0.9258, 0.6327, 0.9403, 0.6439, 0.9258, 0.6327, 0.941, 0.6042, 0.941, 0.6042, 0.9258, 0.6327, 0.9403, 0.6439, 0.9403, 0.6439, 0.941, 0.6042, 0.9518, 0.6654, 0.9518, 0.6654, 0.941, 0.6042, 0.9403, 0.6439, 0.9403, 0.6439, 0.9518, 0.6654, 0.9328, 0.656, 0.9328, 0.656, 0.9518, 0.6654, 0.9403, 0.6439, 0.7461, 0.0629, 0.7327, 0.07381, 0.6954, 0.04831, 0.731, 0.0443, 0.6954, 0.04831, 0.7327, 0.07381, 0.7461, 0.0629, 0.731, 0.0443, 0.6846, 0.1727, 0.6507, 0.1335, 0.6962, 0.1566, 0.6962, 0.1566, 0.6507, 0.1335, 0.6846, 0.1727, 0.8168, 0.4391, 0.7834, 0.4332, 0.7777, 0.4099, 0.7777, 0.4099, 0.7834, 0.4332, 0.8168, 0.4391, 0.0, 0.8157, 0.03425, 0.8043, 0.05784, 0.8333, 0.01806, 0.8339, 0.05784, 0.8333, 0.03425, 0.8043, 0.0, 0.8157, 0.01806, 0.8339, 0.03425, 0.8043, 0.07025, 0.6878, 0.1022, 0.6961, 0.05784, 0.8333, 0.1022, 0.6961, 0.07025, 0.6878, 0.03425, 0.8043, 0.05784, 0.8333, 0.1982, 0.9754, 0.2464, 0.7421, 0.279, 0.7476, 0.2268, 1.0, 0.279, 0.7476, 0.2464, 0.7421, 0.1982, 0.9754, 0.2268, 1.0, 0.2698, 0.5592, 0.2464, 0.7421, 0.1022, 0.6961, 0.1461, 0.5262, 0.1022, 0.6961, 0.2464, 0.7421, 0.2698, 0.5592, 0.1461, 0.5262, 0.0969, 0.8495, 0.1022, 0.6961, 0.2464, 0.7421, 0.1603, 0.9029, 0.2464, 0.7421, 0.1022, 0.6961, 0.0969, 0.8495, 0.1603, 0.9029, 0.0969, 0.8495, 0.05784, 0.8333, 0.1022, 0.6961, 0.1022, 0.6961, 0.05784, 0.8333, 0.0969, 0.8495, 0.1982, 0.9754, 0.1603, 0.9029, 0.2464, 0.7421, 0.2464, 0.7421, 0.1603, 0.9029, 0.1982, 0.9754, 0.8987, 0.5854, 0.8964, 0.5671, 0.941, 0.5448, 0.941, 0.5448, 0.8964, 0.5671, 0.8987, 0.5854, 0.941, 0.5448, 0.941, 0.6042, 0.8987, 0.5854, 0.8987, 0.5854, 0.941, 0.6042, 0.941, 0.5448, 0.8906, 0.05537, 0.9056, 0.05534, 0.9113, 0.0685, 0.8906, 0.0685, 0.9113, 0.0685, 0.9056, 0.05534, 0.8906, 0.05537, 0.8906, 0.0685, 0.8534, 0.03811, 0.8906, 0.03803, 0.8906, 0.05537, 0.8906, 0.05537, 0.8906, 0.03803, 0.8534, 0.03811, 0.8534, 0.05947, 0.8534, 0.03811, 0.8906, 0.05537, 0.8906, 0.0685, 0.8906, 0.05537, 0.8534, 0.03811, 0.8534, 0.05947, 0.8906, 0.0685, 0.6368, 0.8217, 0.7124, 0.8096, 0.717, 0.846, 0.6199, 0.8656, 0.717, 0.846, 0.7124, 0.8096, 0.6368, 0.8217, 0.6199, 0.8656, 0.2975, 0.8396, 0.3364, 0.8431, 0.348, 0.8696, 0.2975, 0.8631, 0.348, 0.8696, 0.3364, 0.8431, 0.2975, 0.8396, 0.2975, 0.8631, 0.9134, 0.1143, 0.9114, 0.1356, 0.8914, 0.147, 0.8893, 0.112, 0.8914, 0.147, 0.9114, 0.1356, 0.9134, 0.1143, 0.8893, 0.112, 0.8532, 0.2256, 0.8696, 0.2369, 0.8502, 0.2651, 0.8184, 0.2377, 0.8502, 0.2651, 0.8696, 0.2369, 0.8532, 0.2256, 0.8184, 0.2377, 0.3364, 0.8431, 0.3562, 0.8357, 0.4294, 0.861, 0.348, 0.8696, 0.4294, 0.861, 0.3562, 0.8357, 0.3364, 0.8431, 0.348, 0.8696, 0.4257, 0.8213, 0.4294, 0.861, 0.3562, 0.8357, 0.3562, 0.8357, 0.4294, 0.861, 0.4257, 0.8213, 0.348, 0.8696, 0.4294, 0.861, 0.4718, 0.9461, 0.3634, 0.9042, 0.4718, 0.9461, 0.4294, 0.861, 0.348, 0.8696, 0.3634, 0.9042, 0.8184, 0.2377, 0.8502, 0.2651, 0.8026, 0.2984, 0.7723, 0.2572, 0.8026, 0.2984, 0.8502, 0.2651, 0.8184, 0.2377, 0.7723, 0.2572, 0.8893, 0.112, 0.8914, 0.147, 0.8629, 0.1623, 0.8629, 0.1183, 0.8629, 0.1623, 0.8914, 0.147, 0.8893, 0.112, 0.8629, 0.1183, 0.2975, 0.8631, 0.348, 0.8696, 0.3634, 0.9042, 0.3167, 0.8901, 0.3634, 0.9042, 0.348, 0.8696, 0.2975, 0.8631, 0.3167, 0.8901, 0.6199, 0.8656, 0.717, 0.846, 0.6907, 0.8889, 0.628, 0.9349, 0.6907, 0.8889, 0.717, 0.846, 0.6199, 0.8656, 0.628, 0.9349, 0.7723, 0.2572, 0.8026, 0.2984, 0.7451, 0.3384, 0.7081, 0.3006, 0.7451, 0.3384, 0.8026, 0.2984, 0.7723, 0.2572, 0.7081, 0.3006, 0.4091, 0.2256, 0.4554, 0.2382, 0.432, 0.2831, 0.3715, 0.2484, 0.432, 0.2831, 0.4554, 0.2382, 0.4091, 0.2256, 0.3715, 0.2484, 0.4554, 0.2382, 0.5563, 0.2947, 0.5237, 0.3358, 0.432, 0.2831, 0.5237, 0.3358, 0.5563, 0.2947, 0.4554, 0.2382, 0.432, 0.2831, 0.7941, 0.5143, 0.6913, 0.5143, 0.6913, 0.4594, 0.7834, 0.4332, 0.6913, 0.4594, 0.6913, 0.5143, 0.7941, 0.5143, 0.7834, 0.4332, 0.6913, 0.5143, 0.5885, 0.5142, 0.5989, 0.4857, 0.6913, 0.4594, 0.5989, 0.4857, 0.5885, 0.5142, 0.6913, 0.5143, 0.6913, 0.4594, 0.4313, 0.8076, 0.5336, 0.8076, 0.5308, 0.8213, 0.4257, 0.8213, 0.5308, 0.8213, 0.5336, 0.8076, 0.4313, 0.8076, 0.4257, 0.8213, 0.5336, 0.8076, 0.6366, 0.8078, 0.6368, 0.8217, 0.5308, 0.8213, 0.6368, 0.8217, 0.6366, 0.8078, 0.5336, 0.8076, 0.5308, 0.8213, 0.4257, 0.8213, 0.5308, 0.8213, 0.524, 0.8631, 0.4294, 0.861, 0.524, 0.8631, 0.5308, 0.8213, 0.4257, 0.8213, 0.4294, 0.861, 0.5308, 0.8213, 0.6368, 0.8217, 0.6199, 0.8656, 0.524, 0.8631, 0.6199, 0.8656, 0.6368, 0.8217, 0.5308, 0.8213, 0.524, 0.8631, 0.7834, 0.4332, 0.6913, 0.4594, 0.731, 0.3941, 0.7777, 0.4099, 0.731, 0.3941, 0.6913, 0.4594, 0.7834, 0.4332, 0.7777, 0.4099, 0.717, 0.3585, 0.6821, 0.3321, 0.7081, 0.3006, 0.7451, 0.3384, 0.7081, 0.3006, 0.6821, 0.3321, 0.717, 0.3585, 0.7451, 0.3384, 0.6821, 0.3321, 0.6384, 0.3313, 0.6378, 0.3199, 0.7081, 0.3006, 0.6378, 0.3199, 0.6384, 0.3313, 0.6821, 0.3321, 0.7081, 0.3006, 0.5946, 0.3305, 0.561, 0.3584, 0.5237, 0.3358, 0.5563, 0.2947, 0.5237, 0.3358, 0.561, 0.3584, 0.5946, 0.3305, 0.5563, 0.2947, 0.6384, 0.3313, 0.5946, 0.3305, 0.5563, 0.2947, 0.6378, 0.3199, 0.5563, 0.2947, 0.5946, 0.3305, 0.6384, 0.3313, 0.6378, 0.3199, 0.4294, 0.861, 0.524, 0.8631, 0.5574, 0.9546, 0.4718, 0.9461, 0.5574, 0.9546, 0.524, 0.8631, 0.4294, 0.861, 0.4718, 0.9461, 0.6199, 0.8656, 0.628, 0.9349, 0.5574, 0.9546, 0.524, 0.8631, 0.5574, 0.9546, 0.628, 0.9349, 0.6199, 0.8656, 0.524, 0.8631, 0.6368, 0.8217, 0.6366, 0.8078, 0.7124, 0.8096, 0.7124, 0.8096, 0.6366, 0.8078, 0.6368, 0.8217, 0.7827, 0.9205, 0.7827, 0.9404, 0.7074, 0.9372, 0.7359, 0.9205, 0.7074, 0.9372, 0.7827, 0.9404, 0.7827, 0.9205, 0.7359, 0.9205, 0.7427, 0.7261, 0.7629, 0.6898, 0.7939, 0.6937, 0.7633, 0.7496, 0.7939, 0.6937, 0.7629, 0.6898, 0.7427, 0.7261, 0.7633, 0.7496, 0.7018, 0.7416, 0.7427, 0.7261, 0.7633, 0.7496, 0.7018, 0.7728, 0.7633, 0.7496, 0.7427, 0.7261, 0.7018, 0.7416, 0.7018, 0.7728, 0.6608, 0.7261, 0.7018, 0.7416, 0.7018, 0.7728, 0.6402, 0.7496, 0.7018, 0.7728, 0.7018, 0.7416, 0.6608, 0.7261, 0.6402, 0.7496, 0.6406, 0.6898, 0.6608, 0.7261, 0.6402, 0.7496, 0.6097, 0.6937, 0.6402, 0.7496, 0.6608, 0.7261, 0.6406, 0.6898, 0.6097, 0.6937, 0.5733, 0.5873, 0.6358, 0.5756, 0.6443, 0.6437, 0.5902, 0.6538, 0.6443, 0.6437, 0.6358, 0.5756, 0.5733, 0.5873, 0.5902, 0.6538, 0.6358, 0.5756, 0.7015, 0.5715, 0.7015, 0.6402, 0.6443, 0.6437, 0.7015, 0.6402, 0.7015, 0.5715, 0.6358, 0.5756, 0.6443, 0.6437, 0.7015, 0.5715, 0.7672, 0.5756, 0.7587, 0.6437, 0.7015, 0.6402, 0.7587, 0.6437, 0.7672, 0.5756, 0.7015, 0.5715, 0.7015, 0.6402, 0.7672, 0.5756, 0.8298, 0.5873, 0.8129, 0.6538, 0.7587, 0.6437, 0.8129, 0.6538, 0.8298, 0.5873, 0.7672, 0.5756, 0.7587, 0.6437, 0.8333, 0.7978, 0.8838, 0.7736, 0.8868, 0.802, 0.8532, 0.8179, 0.8868, 0.802, 0.8838, 0.7736, 0.8333, 0.7978, 0.8532, 0.8179, 0.809, 0.8504, 0.8333, 0.7978, 0.8532, 0.8179, 0.8369, 0.8523, 0.8532, 0.8179, 0.8333, 0.7978, 0.809, 0.8504, 0.8369, 0.8523, 0.8259, 0.9058, 0.809, 0.8504, 0.8369, 0.8523, 0.8484, 0.8886, 0.8369, 0.8523, 0.809, 0.8504, 0.8259, 0.9058, 0.8484, 0.8886, 0.8727, 0.9366, 0.8259, 0.9058, 0.8484, 0.8886, 0.8795, 0.9089, 0.8484, 0.8886, 0.8259, 0.9058, 0.8727, 0.9366, 0.8795, 0.9089, 0.731, 0.3941, 0.6913, 0.4594, 0.6785, 0.3972, 0.6785, 0.3972, 0.6913, 0.4594, 0.731, 0.3941, 0.6785, 0.3972, 0.6913, 0.4594, 0.6542, 0.4062, 0.6542, 0.4062, 0.6913, 0.4594, 0.6785, 0.3972, 0.6361, 0.4215, 0.6542, 0.4062, 0.6913, 0.4594, 0.6913, 0.4594, 0.6542, 0.4062, 0.6361, 0.4215, 0.6156, 0.4535, 0.6361, 0.4215, 0.6913, 0.4594, 0.6913, 0.4594, 0.6361, 0.4215, 0.6156, 0.4535, 0.6156, 0.4535, 0.6913, 0.4594, 0.5989, 0.4857, 0.5989, 0.4857, 0.6913, 0.4594, 0.6156, 0.4535, 0.8795, 0.9089, 0.8484, 0.8886, 0.8868, 0.8557, 0.8868, 0.8557, 0.8484, 0.8886, 0.8795, 0.9089, 0.8484, 0.8886, 0.8369, 0.8523, 0.8868, 0.8557, 0.8868, 0.8557, 0.8369, 0.8523, 0.8484, 0.8886, 0.8369, 0.8523, 0.8532, 0.8179, 0.8868, 0.8557, 0.8868, 0.8557, 0.8532, 0.8179, 0.8369, 0.8523, 0.8532, 0.8179, 0.8868, 0.802, 0.8868, 0.8557, 0.8868, 0.8557, 0.8868, 0.802, 0.8532, 0.8179])
me_dagger_hipoly.materials.append(mat_dagger)
me_dagger_hipoly.use_remesh_preserve_volume = False
me_dagger_hipoly.use_remesh_preserve_attributes = False
me_dagger_hipoly.use_mirror_vertex_groups = False
me_dagger_hipoly.update()
me_dagger_lopoly = bpy.data.meshes.new('Dagger.LoPoly')
me_dagger_lopoly.from_pydata([(0.2011, -0.1175, -0.5179), (0.2011, 0.1175, -0.5179), (0.08509, -0.1661, -0.5364), (0.08509, 0.1661, -0.5364), (-0.03091, -0.1175, -0.5548), (-0.03091, 0.1175, -0.5548), (-0.07897, 0.0, -0.5624), (-0.2492, 0.0, 0.5103), (-0.2011, -0.1106, 0.5179), (-0.2011, 0.1106, 0.5179), (-0.08509, -0.1592, 0.5364), (-0.08509, 0.1592, 0.5364), (0.03091, -0.1106, 0.5548), (0.03091, 0.1106, 0.5548), (0.07897, 0.0, 0.5624), (0.6104, -0.05791, -0.8548), (0.6104, 0.05791, -0.8548), (-0.5749, -0.06206, -1.028), (-0.5749, 0.06206, -1.028), (-0.416, -0.05038, -1.079), (-0.416, 0.05038, -1.079), (-0.4296, -0.05038, -1.131), (-0.4296, 0.05038, -1.131), (-0.4547, -0.05038, -1.065), (-0.4547, 0.05038, -1.065), (-0.4704, -0.05038, -1.124), (-0.4704, 0.05038, -1.124), (-0.4704, -0.05038, -1.001), (-0.4704, 0.05038, -1.001), (-0.4934, -0.05038, -1.05), (-0.4934, 0.05038, -1.05), (-0.5085, -0.05038, -1.103), (-0.5085, 0.05038, -1.103), (-0.433, -0.05038, -1.184), (-0.433, 0.05038, -1.184), (-0.4258, -0.05038, -1.237), (-0.4258, 0.05038, -1.237), (-0.4085, -0.05038, -1.288), (-0.4085, 0.05038, -1.288), (-0.3816, -0.05038, -1.334), (-0.3816, 0.05038, -1.334), (-0.4661, -0.05038, -1.247), (-0.4661, 0.05038, -1.247), (-0.4461, -0.05038, -1.305), (-0.4461, 0.05038, -1.305), (-0.4151, -0.05038, -1.358), (-0.4151, 0.05038, -1.358), (-0.5025, -0.05038, -1.271), (-0.5025, 0.05038, -1.271), (-0.4837, -0.05038, -1.322), (-0.4837, 0.05038, -1.322), (-0.4572, -0.05038, -1.37), (-0.4572, 0.05038, -1.37), (-0.3462, -0.05038, -1.374), (-0.3462, 0.05038, -1.374), (-0.3037, -0.05038, -1.407), (-0.3037, 0.05038, -1.407), (-0.2556, -0.05038, -1.43), (-0.2556, 0.05038, -1.43), (-0.2039, -0.05038, -1.444), (-0.2039, 0.05038, -1.444), (-0.3254, -0.05038, -1.442), (-0.3254, 0.05038, -1.442), (-0.2701, -0.05038, -1.469), (-0.2701, 0.05038, -1.469), (-0.2106, -0.05038, -1.485), (-0.2106, 0.05038, -1.485), (-0.3342, -0.05038, -1.485), (-0.3342, 0.05038, -1.485), (-0.2845, -0.05038, -1.508), (-0.2845, 0.05038, -1.508), (-0.2319, -0.05038, -1.523), (-0.2319, 0.05038, -1.523), (-0.1506, -0.05038, -1.447), (-0.1506, 0.05038, -1.447), (-0.2106, 0.0, -1.485), (-0.3254, 0.0, -1.442), (-0.2039, 0.0, -1.444), (-0.5025, 0.0, -1.271), (-0.2845, 0.0, -1.508), (-0.3816, 0.0, -1.334), (-0.4704, 0.0, -1.124), (-0.4704, 0.0, -1.001), (-0.4837, 0.0, -1.322), (-0.3037, 0.0, -1.407), (-0.4296, 0.0, -1.131), (-0.4661, 0.0, -1.247), (-0.2319, 0.0, -1.523), (-0.5085, 0.0, -1.103), (-0.3462, 0.0, -1.374), (-0.4572, 0.0, -1.37), (-0.4151, 0.0, -1.358), (-0.4934, 0.0, -1.05), (-0.4258, 0.0, -1.237), (-0.1506, 0.0, -1.447), (-0.433, 0.0, -1.184), (-0.3342, 0.0, -1.485), (0.681, 0.0, -1.248), (0.4989, 0.0, -1.022), (0.674, 0.0, -1.065), (0.648, -0.08853, -1.235), (0.648, 0.08853, -1.235), (0.5228, -0.08853, -1.088), (0.5228, 0.08853, -1.088), (0.5262, -0.08853, -1.062), (0.5262, 0.08853, -1.062), (0.6424, -0.08853, -1.091), (0.6424, 0.08853, -1.091), (0.4218, -0.08853, -1.191), (0.4218, 0.08853, -1.191), (0.5559, -0.08853, -1.329), (0.5559, 0.08853, -1.329), (0.3593, -0.08853, -1.449), (0.3593, 0.08853, -1.449), (0.2955, -0.08853, -1.268), (0.2955, 0.08853, -1.268), (0.1389, -0.08853, -1.293), (0.1389, 0.08853, -1.293), (0.13, -0.08853, -1.485), (0.13, 0.08853, -1.485), (-0.09119, -0.0885, -1.427), (-0.09119, 0.0885, -1.427), (-0.003171, -0.08853, -1.25), (-0.003171, 0.08853, -1.25), (-0.08448, -0.08853, -1.17), (-0.08448, 0.08853, -1.17), (-0.2292, -0.08853, -1.297), (-0.2292, 0.08853, -1.297), (-0.3322, -0.08853, -1.162), (-0.3322, 0.08853, -1.162), (-0.1534, -0.08853, -1.088), (-0.1534, 0.08853, -1.088), (-0.2067, -0.08853, -1.006), (-0.2067, 0.08853, -1.006), (-0.411, -0.08853, -1.009), (-0.411, 0.08853, -1.009), (0.6578, 0.0, -1.317), (-0.07683, 0.0, -1.52), (0.1893, 0.0, -2.509), (-0.3105, 0.0, -2.339), (-0.1576, 0.0, -3.066), (-0.5133, 0.0, -2.885), (-0.9297, 0.0, -3.779), (0.4748, 0.0, -0.8658), (0.492, 0.0, -1.073), (0.1184, -0.05038, -2.471), (0.1184, 0.05038, -2.471), (-0.2346, -0.05038, -2.364), (-0.2346, 0.05038, -2.364), (-0.22, -0.05038, -3.014), (-0.22, 0.05038, -3.014), (-0.4392, -0.05038, -2.916), (-0.4392, 0.05038, -2.916), (-0.6852, -0.05038, -3.444), (-0.6852, 0.05038, -3.444), (0.3921, -0.04861, -0.8729), (0.3921, 0.04861, -0.8729), (0.4147, -0.04861, -1.11), (0.4147, 0.04861, -1.11), (-0.07419, -0.04861, -1.16), (-0.07419, 0.04861, -1.16), (0.004216, -0.04861, -1.238), (0.004216, 0.04861, -1.238), (0.6622, -0.0504, -1.241), (0.6622, 0.0504, -1.241), (-0.4276, -0.05038, -1.009), (-0.4276, 0.05038, -1.009), (0.5647, -0.0504, -1.34), (0.5647, 0.0504, -1.34), (-0.3442, -0.0504, -1.17), (-0.3442, 0.0504, -1.17), (0.413, -0.04861, -1.18), (0.413, 0.04861, -1.18), (-0.2392, -0.0504, -1.307), (-0.2392, 0.0504, -1.307), (0.2905, -0.04861, -1.254), (0.2905, 0.04861, -1.254), (-0.19, -0.04861, -1.005), (-0.19, 0.04861, -1.005), (0.1293, -0.0504, -1.499), (0.1293, 0.0504, -1.499), (0.1399, -0.04861, -1.279), (0.1399, 0.04861, -1.279), (0.5096, -0.0504, -1.081), (0.5096, 0.0504, -1.081), (0.656, -0.0504, -1.08), (0.656, 0.0504, -1.08), (0.5145, -0.0504, -1.045), (0.5145, 0.0504, -1.045), (-0.1421, -0.04861, -1.08), (-0.1421, 0.04861, -1.08), (0.3642, -0.0504, -1.462), (0.3642, 0.0504, -1.462), (-0.09756, -0.05038, -1.44), (-0.09756, 0.05038, -1.44), (0.06131, -0.08853, -1.283), (0.06131, 0.08853, -1.283), (0.01284, -0.08851, -1.467), (0.01284, 0.08851, -1.467), (0.06549, -0.04861, -1.269), (0.06549, 0.04861, -1.269), (0.009287, -0.05039, -1.48), (0.009287, 0.05039, -1.48), (0.3367, -0.05038, -1.986), (0.3367, 0.05038, -1.986), (0.4113, 0.0, -2.016), (-0.1624, 0.0, -1.859), (-0.08582, -0.05038, -1.883), (-0.08582, 0.05038, -1.883), (-0.4704, -0.08853, -1.001), (-0.4704, 0.08853, -1.001), (0.6104, 0.0, -0.8548), (-0.5749, 0.0, -1.028), (0.3921, -0.08853, -0.8729), (0.3921, 0.08853, -0.8729), (0.6071, -0.1153, -0.7648), (0.6071, 0.1153, -0.7648), (0.3234, -0.1585, -0.7787), (0.3234, 0.1585, -0.7787), (-0.5914, -0.09444, -0.9723), (-0.5914, 0.09444, -0.9723), (-0.4569, -0.1365, -0.9341), (-0.4569, 0.1365, -0.9341), (-0.6282, 0.0, -0.983), (0.6472, 0.0, -0.7625), (-0.2177, -0.1662, -0.9188), (-0.2177, 0.1662, -0.9188), (-0.4299, -0.1445, -0.8292), (-0.4299, 0.1445, -0.8292), (0.5067, -0.1482, -0.6646), (0.5067, 0.1482, -0.6646), (0.5151, 0.0, -0.6574), (-0.5509, -0.1105, -0.889), (-0.5509, 0.1105, -0.889), (-0.6133, 0.0, -0.9054), (-0.4386, 0.0, -0.8027), (0.1011, -0.04861, -0.9392), (0.1011, 0.04861, -0.9392), (0.1363, -0.04861, -1.095), (0.1363, 0.04861, -1.095), (0.09274, -0.08853, -0.9393), (0.09274, 0.08853, -0.9393), (0.05287, -0.1624, -0.8488), (0.05287, 0.1624, -0.8488), (0.2492, 0.0, -0.5103), (0.2987, -0.148, -0.5779), (0.2987, 0.148, -0.5779), (0.3358, 0.0, -0.5608), (0.08778, -0.1661, -0.5692), (0.08778, 0.1661, -0.5692), (-0.1465, -0.1498, -0.6484), (-0.1465, 0.1498, -0.6484), (-0.1743, 0.0, -0.6459), (0.1563, 0.0, 0.6099), (0.08398, -0.1698, 0.5984), (0.08398, 0.1698, 0.5984), (-0.09055, -0.243, 0.5707), (-0.09055, 0.243, 0.5707), (-0.2651, -0.1698, 0.543), (-0.2651, 0.1698, 0.543), (-0.3374, 0.0, 0.5316), (-0.2733, -0.147, 0.7409), (-0.2733, 0.147, 0.7409), (-0.3362, 0.0, 0.7309), (-0.1214, -0.2107, 0.765), (-0.1214, 0.2107, 0.765), (0.03055, -0.147, 0.7891), (0.03055, 0.147, 0.7891), (0.09348, 0.0, 0.7991), (0.01872, 0.0, 0.832), (-0.02434, -0.09838, 0.8251), (-0.02434, 0.09838, 0.8251), (-0.1283, -0.142, 0.8086), (-0.1283, 0.142, 0.8086), (-0.2322, -0.09838, 0.7921), (-0.2322, 0.09838, 0.7921), (-0.2753, 0.0, 0.7853), (-0.124, 0.0, 0.7818)], [], [(6, 4, 8, 7), (9, 5, 6, 7), (4, 2, 10, 8), (11, 3, 5, 9), (2, 0, 12, 10), (13, 1, 3, 11), (0, 244, 14, 12), (14, 244, 1, 13), (19, 23, 25, 21), (26, 24, 20, 22), (165, 27, 29, 23), (30, 28, 166, 24), (23, 29, 31, 25), (32, 30, 24, 26), (35, 41, 43, 37), (44, 42, 36, 38), (37, 43, 45, 39), (46, 44, 38, 40), (41, 47, 49, 43), (50, 48, 42, 44), (43, 49, 51, 45), (52, 50, 44, 46), (55, 61, 63, 57), (64, 62, 56, 58), (57, 63, 65, 59), (66, 64, 58, 60), (61, 67, 69, 63), (70, 68, 62, 64), (63, 69, 71, 65), (72, 70, 64, 66), (27, 82, 92, 29), (92, 82, 28, 30), (29, 92, 88, 31), (88, 92, 30, 32), (31, 88, 81, 25), (81, 88, 32, 26), (25, 81, 85, 21), (85, 81, 26, 22), (33, 95, 93, 35), (93, 95, 34, 36), (35, 93, 86, 41), (86, 93, 36, 42), (41, 86, 78, 47), (78, 86, 42, 48), (47, 78, 83, 49), (83, 78, 48, 50), (49, 83, 90, 51), (90, 83, 50, 52), (51, 90, 91, 45), (91, 90, 52, 46), (45, 91, 80, 39), (80, 91, 46, 40), (95, 33, 21, 85), (22, 34, 95, 85), (53, 89, 84, 55), (84, 89, 54, 56), (55, 84, 76, 61), (76, 84, 56, 62), (61, 76, 96, 67), (96, 76, 62, 68), (67, 96, 79, 69), (79, 96, 68, 70), (69, 79, 87, 71), (87, 79, 70, 72), (71, 87, 75, 65), (75, 87, 72, 66), (65, 75, 77, 59), (77, 75, 66, 60), (89, 53, 39, 80), (40, 54, 89, 80), (73, 94, 193), (194, 94, 74), (94, 73, 59, 77), (60, 74, 94, 77), (102, 100, 106, 104), (107, 101, 103, 105), (100, 102, 108, 110), (109, 103, 101, 111), (110, 108, 114, 112), (115, 109, 111, 113), (112, 114, 116, 118), (117, 115, 113, 119), (120, 122, 124, 126), (125, 123, 121, 127), (126, 124, 130, 128), (131, 125, 127, 129), (128, 130, 132, 134), (133, 131, 129, 135), (145, 147, 151, 149), (152, 148, 146, 150), (149, 151, 153), (154, 152, 150), (206, 139, 147, 207), (148, 139, 206, 208), (205, 203, 145, 138), (146, 204, 205, 138), (139, 141, 151, 147), (152, 141, 139, 148), (138, 145, 149, 140), (150, 146, 138, 140), (143, 155, 157, 144), (158, 156, 143, 144), (141, 142, 153, 151), (154, 142, 141, 152), (140, 149, 153, 142), (154, 150, 140, 142), (163, 97, 99, 185), (99, 97, 164, 186), (185, 106, 100, 163), (101, 107, 186, 164), (98, 187, 185, 99), (186, 188, 98, 99), (187, 104, 106, 185), (107, 105, 188, 186), (144, 183, 187, 98), (188, 184, 144, 98), (183, 102, 104, 187), (105, 103, 184, 188), (171, 108, 102, 183), (103, 109, 172, 184), (163, 100, 110, 167), (111, 101, 164, 168), (175, 114, 108, 171), (109, 115, 176, 172), (167, 110, 112, 191), (113, 111, 168, 192), (181, 116, 114, 175), (115, 117, 182, 176), (191, 112, 118, 179), (119, 113, 192, 180), (159, 124, 122, 161), (123, 125, 160, 162), (193, 120, 126, 173), (127, 121, 194, 174), (189, 130, 124, 159), (125, 131, 190, 160), (173, 126, 128, 169), (129, 127, 174, 170), (177, 132, 130, 189), (131, 133, 178, 190), (169, 128, 134, 165), (135, 129, 170, 166), (116, 195, 197, 118), (198, 196, 117, 119), (195, 122, 120, 197), (121, 123, 196, 198), (122, 195, 199, 161), (200, 196, 123, 162), (195, 116, 181, 199), (182, 117, 196, 200), (118, 197, 201, 179), (202, 198, 119, 180), (197, 120, 193, 201), (194, 121, 198, 202), (73, 193, 173), (174, 194, 74), (59, 73, 173), (174, 74, 60), (57, 59, 173), (174, 60, 58), (55, 57, 173), (174, 58, 56), (53, 55, 173), (174, 56, 54), (39, 53, 173), (174, 54, 40), (35, 37, 169), (170, 38, 36), (33, 35, 169), (170, 36, 34), (21, 33, 169), (170, 34, 22), (19, 21, 169), (170, 22, 20), (19, 169, 165), (166, 170, 20), (19, 165, 23), (24, 166, 20), (97, 163, 167, 136), (168, 164, 97, 136), (144, 171, 183), (184, 172, 144), (144, 157, 171), (172, 158, 144), (94, 137, 201, 193), (202, 137, 94, 194), (137, 206, 207, 201), (208, 206, 137, 202), (167, 203, 205, 136), (205, 204, 168, 136), (145, 203, 207, 147), (208, 204, 146, 148), (179, 207, 203, 191), (204, 208, 180, 192), (179, 201, 207), (208, 202, 180), (167, 191, 203), (204, 192, 168), (37, 39, 173), (174, 40, 38), (173, 169, 37), (38, 170, 174), (27, 165, 134, 209), (135, 166, 28, 210), (212, 82, 27), (28, 82, 212), (17, 212, 27, 209), (28, 212, 18, 210), (213, 15, 215, 217), (216, 16, 214, 218), (17, 209, 221, 219), (222, 210, 18, 220), (212, 17, 219, 223), (220, 18, 212, 223), (15, 211, 224, 215), (224, 211, 16, 216), (209, 134, 225, 221), (226, 135, 210, 222), (132, 225, 134), (135, 226, 133), (221, 225, 250, 227), (251, 226, 222, 228), (215, 224, 231, 229), (231, 224, 216, 230), (223, 219, 232, 234), (233, 220, 223, 234), (219, 221, 227, 232), (228, 222, 220, 233), (217, 215, 229, 245), (230, 216, 218, 246), (229, 231, 247, 245), (247, 231, 230, 246), (232, 227, 235, 234), (235, 228, 233, 234), (227, 250, 252, 235), (252, 251, 228, 235), (155, 236, 238, 157), (239, 237, 156, 158), (236, 177, 189, 238), (190, 178, 237, 239), (177, 236, 240, 132), (241, 237, 178, 133), (236, 155, 213, 240), (214, 156, 237, 241), (132, 240, 242, 225), (243, 241, 133, 226), (240, 213, 217, 242), (218, 214, 241, 243), (157, 238, 175, 171), (176, 239, 158, 172), (244, 0, 245, 247), (246, 1, 244, 247), (0, 2, 248, 245), (249, 3, 1, 246), (4, 6, 252, 250), (252, 6, 5, 251), (2, 4, 250, 248), (251, 5, 3, 249), (225, 242, 248, 250), (249, 243, 226, 251), (217, 245, 248, 242), (249, 246, 218, 243), (213, 155, 15), (16, 156, 214), (211, 15, 155, 143), (156, 16, 211, 143), (12, 14, 253, 254), (253, 14, 13, 255), (10, 12, 254, 256), (255, 13, 11, 257), (8, 10, 256, 258), (257, 11, 9, 259), (7, 8, 258, 260), (259, 9, 7, 260), (260, 258, 261, 263), (262, 259, 260, 263), (258, 256, 264, 261), (265, 257, 259, 262), (256, 254, 266, 264), (267, 255, 257, 265), (254, 253, 268, 266), (268, 253, 255, 267), (266, 268, 269, 270), (269, 268, 267, 271), (264, 266, 270, 272), (271, 267, 265, 273), (261, 264, 272, 274), (273, 265, 262, 275), (263, 261, 274, 276), (275, 262, 263, 276), (175, 238, 181), (182, 239, 176), (181, 238, 199), (200, 239, 182), (161, 199, 238), (239, 200, 162), (159, 161, 238), (239, 162, 160), (159, 238, 189), (190, 239, 160), (276, 274, 277), (277, 275, 276), (274, 272, 277), (277, 273, 275), (272, 270, 277), (277, 271, 273), (270, 269, 277), (277, 269, 271)])
_k = set([(0, 2), (0, 244), (1, 3), (1, 244), (2, 4), (3, 5), (4, 6), (5, 6), (7, 8), (7, 9), (8, 10), (9, 11), (10, 12), (11, 13), (12, 14), (13, 14), (15, 211), (15, 213), (15, 215), (16, 211), (16, 214), (16, 216), (17, 209), (17, 212), (18, 210), (18, 212), (21, 25), (21, 33), (21, 85), (22, 26), (22, 34), (22, 85), (25, 31), (26, 32), (27, 29), (27, 82), (27, 165), (27, 209), (28, 30), (28, 82), (28, 166), (28, 210), (29, 31), (30, 32), (33, 35), (34, 36), (35, 41), (35, 93), (36, 42), (36, 93), (39, 45), (39, 53), (39, 80), (40, 46), (40, 54), (40, 80), (41, 47), (42, 48), (45, 51), (46, 52), (47, 49), (48, 50), (49, 51), (50, 52), (53, 55), (54, 56), (55, 61), (55, 84), (56, 62), (56, 84), (59, 65), (59, 73), (59, 77), (60, 66), (60, 74), (60, 77), (61, 67), (62, 68), (65, 71), (66, 72), (67, 69), (68, 70), (69, 71), (70, 72), (73, 193), (74, 194), (94, 137), (94, 193), (94, 194), (97, 99), (97, 136), (98, 99), (98, 144), (98, 187), (98, 188), (99, 185), (99, 186), (100, 106), (100, 110), (101, 107), (101, 111), (102, 104), (102, 108), (103, 105), (103, 109), (104, 106), (104, 187), (105, 107), (105, 188), (106, 185), (107, 186), (108, 114), (109, 115), (110, 112), (111, 113), (112, 118), (113, 119), (114, 116), (115, 117), (116, 195), (117, 196), (118, 197), (119, 198), (120, 126), (120, 197), (121, 127), (121, 198), (122, 124), (122, 195), (123, 125), (123, 196), (124, 130), (125, 131), (126, 128), (127, 129), (128, 134), (129, 135), (130, 132), (131, 133), (132, 134), (132, 177), (132, 240), (133, 135), (133, 178), (133, 241), (134, 165), (134, 209), (135, 166), (135, 210), (136, 205), (137, 201), (137, 202), (137, 206), (138, 140), (138, 205), (139, 141), (139, 206), (140, 142), (141, 142), (142, 153), (142, 154), (143, 144), (143, 155), (143, 156), (143, 211), (144, 171), (144, 172), (145, 149), (145, 203), (146, 150), (146, 204), (147, 151), (147, 207), (148, 152), (148, 208), (149, 153), (150, 154), (151, 153), (152, 154), (155, 157), (155, 236), (156, 158), (156, 237), (157, 171), (158, 172), (159, 161), (159, 189), (160, 162), (160, 190), (161, 199), (162, 200), (163, 167), (163, 185), (164, 168), (164, 186), (165, 169), (166, 170), (167, 191), (167, 203), (168, 192), (168, 204), (169, 173), (170, 174), (171, 175), (172, 176), (173, 193), (174, 194), (175, 181), (176, 182), (177, 189), (177, 236), (178, 190), (178, 237), (179, 191), (179, 201), (180, 192), (180, 202), (181, 199), (182, 200), (193, 201), (194, 202), (201, 207), (202, 208), (209, 221), (210, 222), (213, 240), (214, 241), (215, 217), (215, 224), (215, 229), (216, 218), (216, 224), (216, 230), (217, 242), (218, 243), (219, 221), (219, 223), (220, 222), (220, 223), (221, 225), (222, 226), (225, 242), (226, 243), (227, 232), (227, 250), (228, 233), (228, 251), (229, 245), (230, 246), (232, 234), (233, 234), (245, 248), (246, 249), (248, 250), (249, 251), (253, 254), (253, 255), (254, 256), (255, 257), (256, 258), (257, 259), (258, 260), (259, 260), (261, 263), (261, 264), (262, 263), (262, 265), (264, 266), (265, 267), (266, 268), (267, 268), (269, 270), (269, 271), (270, 272), (271, 273), (272, 274), (273, 275), (274, 276), (275, 276)])
me_dagger_lopoly.attributes.new('sharp_edge', 'BOOLEAN', 'EDGE').data.foreach_set('value', [ (min(e.vertices), max(e.vertices)) in _k for e in me_dagger_lopoly.edges])
_k = {(2, 4): 1.0, (3, 5): 1.0, (4, 6): 1.0, (5, 6): 1.0, (7, 8): 1.0, (7, 9): 1.0, (8, 10): 1.0, (9, 11): 1.0, (10, 12): 1.0, (11, 13): 1.0, (12, 14): 1.0, (13, 14): 1.0, (67, 69): 1.0, (68, 70): 1.0, (39, 45): 1.0, (40, 46): 1.0, (21, 33): 1.0, (22, 34): 1.0, (53, 55): 1.0, (54, 56): 1.0, (61, 67): 1.0, (62, 68): 1.0, (59, 65): 1.0, (60, 66): 1.0, (39, 53): 1.0, (40, 54): 1.0, (47, 49): 1.0, (48, 50): 1.0, (69, 71): 1.0, (70, 72): 1.0, (45, 51): 1.0, (46, 52): 1.0, (29, 31): 1.0, (30, 32): 1.0, (55, 61): 1.0, (56, 62): 1.0, (27, 29): 1.0, (28, 30): 1.0, (65, 71): 1.0, (66, 72): 1.0, (35, 41): 1.0, (36, 42): 1.0, (49, 51): 1.0, (50, 52): 1.0, (25, 31): 1.0, (26, 32): 1.0, (21, 25): 1.0, (22, 26): 1.0, (59, 73): 1.0, (60, 74): 1.0, (33, 35): 1.0, (34, 36): 1.0, (41, 47): 1.0, (42, 48): 1.0, (59, 77): 1.0, (60, 77): 1.0, (39, 80): 1.0, (40, 80): 1.0, (27, 82): 1.0, (28, 82): 1.0, (55, 84): 1.0, (56, 84): 1.0, (21, 85): 1.0, (22, 85): 1.0, (35, 93): 1.0, (36, 93): 1.0, (120, 126): 1.0, (121, 127): 1.0, (102, 108): 1.0, (103, 109): 1.0, (100, 110): 1.0, (101, 111): 1.0, (114, 116): 1.0, (115, 117): 1.0, (124, 130): 1.0, (125, 131): 1.0, (112, 118): 1.0, (113, 119): 1.0, (132, 134): 1.0, (133, 135): 1.0, (100, 106): 1.0, (101, 107): 1.0, (108, 114): 1.0, (109, 115): 1.0, (97, 99): 1.0, (98, 99): 1.0, (104, 106): 1.0, (105, 107): 1.0, (130, 132): 1.0, (131, 133): 1.0, (102, 104): 1.0, (103, 105): 1.0, (110, 112): 1.0, (111, 113): 1.0, (126, 128): 1.0, (127, 129): 1.0, (122, 124): 1.0, (123, 125): 1.0, (128, 134): 1.0, (129, 135): 1.0, (151, 153): 1.0, (152, 154): 1.0, (139, 141): 1.0, (155, 157): 1.0, (156, 158): 1.0, (140, 142): 1.0, (145, 149): 1.0, (146, 150): 1.0, (143, 144): 1.0, (147, 151): 1.0, (148, 152): 1.0, (138, 140): 1.0, (142, 153): 1.0, (142, 154): 1.0, (141, 142): 1.0, (143, 155): 1.0, (143, 156): 1.0, (149, 153): 1.0, (150, 154): 1.0, (134, 165): 1.0, (135, 166): 1.0, (132, 177): 1.0, (133, 178): 1.0, (99, 185): 1.0, (99, 186): 1.0, (106, 185): 1.0, (107, 186): 1.0, (98, 187): 1.0, (98, 188): 1.0, (104, 187): 1.0, (105, 188): 1.0, (163, 185): 1.0, (164, 186): 1.0, (163, 167): 1.0, (164, 168): 1.0, (171, 175): 1.0, (172, 176): 1.0, (167, 191): 1.0, (168, 192): 1.0, (175, 181): 1.0, (176, 182): 1.0, (179, 191): 1.0, (180, 192): 1.0, (159, 161): 1.0, (160, 162): 1.0, (173, 193): 1.0, (174, 194): 1.0, (159, 189): 1.0, (160, 190): 1.0, (169, 173): 1.0, (170, 174): 1.0, (177, 189): 1.0, (178, 190): 1.0, (165, 169): 1.0, (166, 170): 1.0, (94, 193): 1.0, (94, 194): 1.0, (73, 193): 1.0, (74, 194): 1.0, (116, 195): 1.0, (117, 196): 1.0, (122, 195): 1.0, (123, 196): 1.0, (118, 197): 1.0, (119, 198): 1.0, (120, 197): 1.0, (121, 198): 1.0, (161, 199): 1.0, (162, 200): 1.0, (181, 199): 1.0, (182, 200): 1.0, (179, 201): 1.0, (180, 202): 1.0, (193, 201): 1.0, (194, 202): 1.0, (27, 165): 1.0, (28, 166): 1.0, (97, 136): 1.0, (94, 137): 1.0, (98, 144): 1.0, (144, 171): 1.0, (144, 172): 1.0, (157, 171): 1.0, (158, 172): 1.0, (167, 203): 1.0, (168, 204): 1.0, (136, 205): 1.0, (137, 201): 1.0, (137, 202): 1.0, (137, 206): 1.0, (201, 207): 1.0, (202, 208): 1.0, (147, 207): 1.0, (148, 208): 1.0, (139, 206): 1.0, (145, 203): 1.0, (146, 204): 1.0, (138, 205): 1.0, (27, 209): 1.0, (28, 210): 1.0, (134, 209): 1.0, (135, 210): 1.0, (15, 211): 1.0, (16, 211): 1.0, (17, 212): 1.0, (18, 212): 1.0, (17, 209): 1.0, (18, 210): 1.0, (15, 213): 1.0, (16, 214): 1.0, (15, 215): 1.0, (16, 216): 1.0, (215, 217): 1.0, (216, 218): 1.0, (209, 221): 1.0, (210, 222): 1.0, (219, 221): 1.0, (220, 222): 1.0, (219, 223): 1.0, (220, 223): 1.0, (221, 225): 1.0, (222, 226): 1.0, (215, 229): 1.0, (216, 230): 1.0, (227, 232): 1.0, (228, 233): 1.0, (155, 236): 1.0, (156, 237): 1.0, (177, 236): 1.0, (178, 237): 1.0, (132, 240): 1.0, (133, 241): 1.0, (213, 240): 1.0, (214, 241): 1.0, (217, 242): 1.0, (218, 243): 1.0, (0, 2): 1.0, (1, 3): 1.0, (0, 244): 1.0, (1, 244): 1.0, (245, 248): 1.0, (246, 249): 1.0, (248, 250): 1.0, (249, 251): 1.0, (229, 245): 1.0, (230, 246): 1.0, (227, 250): 1.0, (228, 251): 1.0, (232, 234): 1.0, (233, 234): 1.0, (215, 224): 1.0, (216, 224): 1.0, (143, 211): 1.0, (253, 254): 1.0, (253, 255): 1.0, (254, 256): 1.0, (255, 257): 1.0, (256, 258): 1.0, (257, 259): 1.0, (258, 260): 1.0, (259, 260): 1.0, (261, 263): 1.0, (262, 263): 1.0, (261, 264): 1.0, (262, 265): 1.0, (264, 266): 1.0, (265, 267): 1.0, (266, 268): 1.0, (267, 268): 1.0, (269, 270): 1.0, (269, 271): 1.0, (270, 272): 1.0, (271, 273): 1.0, (272, 274): 1.0, (273, 275): 1.0, (274, 276): 1.0, (275, 276): 1.0, (225, 242): 1.0, (226, 243): 1.0}
me_dagger_lopoly.attributes.new('crease_edge', 'FLOAT', 'EDGE').data.foreach_set('value', [_k.get((min(e.vertices), max(e.vertices)), 0.0) for e in me_dagger_lopoly.edges])
_uv = me_dagger_lopoly.uv_layers.new(name='UVTex')
_uv.uv.foreach_set('vector', [0.3443, 0.3808, 0.3903, 0.38, 0.3903, 0.7306, 0.3443, 0.7315, 0.3903, 0.7306, 0.3903, 0.38, 0.3443, 0.3808, 0.3443, 0.7315, 0.3903, 0.38, 0.4364, 0.3793, 0.4364, 0.7299, 0.3903, 0.7306, 0.4364, 0.7299, 0.4364, 0.3793, 0.3903, 0.38, 0.3903, 0.7306, 0.4364, 0.3793, 0.4824, 0.38, 0.4824, 0.7307, 0.4364, 0.7299, 0.4824, 0.7307, 0.4824, 0.38, 0.4364, 0.3793, 0.4364, 0.7299, 0.4824, 0.38, 0.5285, 0.381, 0.5285, 0.7316, 0.4824, 0.7307, 0.5285, 0.7316, 0.5285, 0.381, 0.4824, 0.38, 0.4824, 0.7307, 0.9403, 0.6439, 0.9328, 0.656, 0.916, 0.643, 0.9258, 0.6327, 0.916, 0.643, 0.9328, 0.656, 0.9403, 0.6439, 0.9258, 0.6327, 0.9518, 0.6654, 0.9419, 0.6768, 0.9252, 0.6681, 0.9328, 0.656, 0.9252, 0.6681, 0.9419, 0.6768, 0.9518, 0.6654, 0.9328, 0.656, 0.9328, 0.656, 0.9252, 0.6681, 0.9101, 0.6569, 0.916, 0.643, 0.9101, 0.6569, 0.9252, 0.6681, 0.9328, 0.656, 0.916, 0.643, 0.9045, 0.6028, 0.8916, 0.6087, 0.8848, 0.5886, 0.8987, 0.5854, 0.8848, 0.5886, 0.8916, 0.6087, 0.9045, 0.6028, 0.8987, 0.5854, 0.8987, 0.5854, 0.8848, 0.5886, 0.8821, 0.5675, 0.8964, 0.5671, 0.8821, 0.5675, 0.8848, 0.5886, 0.8987, 0.5854, 0.8964, 0.5671, 0.8916, 0.6087, 0.8766, 0.6097, 0.871, 0.5918, 0.8848, 0.5886, 0.871, 0.5918, 0.8766, 0.6097, 0.8916, 0.6087, 0.8848, 0.5886, 0.8848, 0.5886, 0.871, 0.5918, 0.8682, 0.5731, 0.8821, 0.5675, 0.8682, 0.5731, 0.871, 0.5918, 0.8848, 0.5886, 0.8821, 0.5675, 0.9025, 0.531, 0.8892, 0.526, 0.8986, 0.507, 0.9107, 0.5145, 0.8986, 0.507, 0.8892, 0.526, 0.9025, 0.531, 0.9107, 0.5145, 0.9107, 0.5145, 0.8986, 0.507, 0.9116, 0.4902, 0.9219, 0.5, 0.9116, 0.4902, 0.8986, 0.507, 0.9107, 0.5145, 0.9219, 0.5, 0.8892, 0.526, 0.8778, 0.5161, 0.8865, 0.4994, 0.8986, 0.507, 0.8865, 0.4994, 0.8778, 0.5161, 0.8892, 0.526, 0.8986, 0.507, 0.8986, 0.507, 0.8865, 0.4994, 0.8977, 0.4843, 0.9116, 0.4902, 0.8977, 0.4843, 0.8865, 0.4994, 0.8986, 0.507, 0.9116, 0.4902, 0.944, 0.01948, 0.9614, 0.01948, 0.9614, 0.03832, 0.944, 0.03832, 0.9614, 0.03832, 0.9614, 0.01948, 0.944, 0.01948, 0.944, 0.03832, 0.944, 0.03832, 0.9614, 0.03832, 0.9614, 0.05715, 0.944, 0.05715, 0.9614, 0.05715, 0.9614, 0.03832, 0.944, 0.03832, 0.944, 0.05715, 0.944, 0.05715, 0.9614, 0.05715, 0.9614, 0.07218, 0.944, 0.07218, 0.9614, 0.07218, 0.9614, 0.05715, 0.944, 0.05715, 0.944, 0.07218, 0.944, 0.07218, 0.9614, 0.07218, 0.9614, 0.08641, 0.944, 0.08641, 0.9614, 0.08641, 0.9614, 0.07218, 0.944, 0.07218, 0.944, 0.08641, 0.944, 0.1048, 0.9614, 0.1048, 0.9614, 0.1232, 0.944, 0.1232, 0.9614, 0.1232, 0.9614, 0.1048, 0.944, 0.1048, 0.944, 0.1232, 0.944, 0.1232, 0.9614, 0.1232, 0.9614, 0.1375, 0.944, 0.1375, 0.9614, 0.1375, 0.9614, 0.1232, 0.944, 0.1232, 0.944, 0.1375, 0.944, 0.1375, 0.9614, 0.1375, 0.9614, 0.1525, 0.944, 0.1525, 0.9614, 0.1525, 0.9614, 0.1375, 0.944, 0.1375, 0.944, 0.1525, 0.944, 0.1525, 0.9614, 0.1525, 0.9614, 0.1713, 0.944, 0.1713, 0.9614, 0.1713, 0.9614, 0.1525, 0.944, 0.1525, 0.944, 0.1713, 0.944, 0.1713, 0.9614, 0.1713, 0.9614, 0.1901, 0.944, 0.1901, 0.9614, 0.1901, 0.9614, 0.1713, 0.944, 0.1713, 0.944, 0.1901, 0.944, 0.1901, 0.9614, 0.1901, 0.9614, 0.2052, 0.944, 0.2052, 0.9614, 0.2052, 0.9614, 0.1901, 0.944, 0.1901, 0.944, 0.2052, 0.944, 0.2052, 0.9614, 0.2052, 0.9614, 0.2194, 0.944, 0.2194, 0.9614, 0.2194, 0.9614, 0.2052, 0.944, 0.2052, 0.944, 0.2194, 0.9614, 0.1048, 0.944, 0.1048, 0.944, 0.08641, 0.9614, 0.08641, 0.944, 0.08641, 0.944, 0.1048, 0.9614, 0.1048, 0.9614, 0.08641, 0.944, 0.2378, 0.9613, 0.2378, 0.9613, 0.2562, 0.944, 0.2562, 0.9613, 0.2562, 0.9613, 0.2378, 0.944, 0.2378, 0.944, 0.2562, 0.944, 0.2562, 0.9613, 0.2562, 0.9613, 0.2704, 0.944, 0.2704, 0.9613, 0.2704, 0.9613, 0.2562, 0.944, 0.2562, 0.944, 0.2704, 0.944, 0.2704, 0.9613, 0.2704, 0.9613, 0.2855, 0.944, 0.2855, 0.9613, 0.2855, 0.9613, 0.2704, 0.944, 0.2704, 0.944, 0.2855, 0.944, 0.2855, 0.9613, 0.2855, 0.9613, 0.3043, 0.944, 0.3043, 0.9613, 0.3043, 0.9613, 0.2855, 0.944, 0.2855, 0.944, 0.3043, 0.944, 0.3043, 0.9613, 0.3043, 0.9613, 0.3231, 0.944, 0.3231, 0.9613, 0.3231, 0.9613, 0.3043, 0.944, 0.3043, 0.944, 0.3231, 0.944, 0.3231, 0.9613, 0.3231, 0.9613, 0.3381, 0.944, 0.3381, 0.9613, 0.3381, 0.9613, 0.3231, 0.944, 0.3231, 0.944, 0.3381, 0.944, 0.3381, 0.9613, 0.3381, 0.9613, 0.3523, 0.944, 0.3523, 0.9613, 0.3523, 0.9613, 0.3381, 0.944, 0.3381, 0.944, 0.3523, 0.9613, 0.2378, 0.944, 0.2378, 0.944, 0.2194, 0.9614, 0.2194, 0.944, 0.2194, 0.944, 0.2378, 0.9613, 0.2378, 0.9614, 0.2194, 0.944, 0.3707, 0.9613, 0.3707, 0.944, 0.3891, 0.944, 0.3891, 0.9613, 0.3707, 0.944, 0.3707, 0.9613, 0.3707, 0.944, 0.3707, 0.944, 0.3523, 0.9613, 0.3523, 0.944, 0.3523, 0.944, 0.3707, 0.9613, 0.3707, 0.9613, 0.3523, 0.7055, 0.1445, 0.7231, 0.08229, 0.7437, 0.1217, 0.7119, 0.1515, 0.7437, 0.1217, 0.7231, 0.08229, 0.7055, 0.1445, 0.7119, 0.1515, 0.7231, 0.08229, 0.7055, 0.1445, 0.657, 0.1193, 0.6891, 0.06089, 0.657, 0.1193, 0.7055, 0.1445, 0.7231, 0.08229, 0.6891, 0.06089, 0.6891, 0.06089, 0.657, 0.1193, 0.6054, 0.1003, 0.6184, 0.03613, 0.6054, 0.1003, 0.657, 0.1193, 0.6891, 0.06089, 0.6184, 0.03613, 0.6184, 0.03613, 0.6054, 0.1003, 0.5471, 0.09591, 0.5439, 0.02942, 0.5471, 0.09591, 0.6054, 0.1003, 0.6184, 0.03613, 0.5439, 0.02942, 0.4719, 0.04367, 0.4935, 0.1084, 0.4578, 0.1299, 0.4192, 0.07576, 0.4578, 0.1299, 0.4935, 0.1084, 0.4719, 0.04367, 0.4192, 0.07576, 0.4192, 0.07576, 0.4578, 0.1299, 0.4268, 0.1523, 0.3742, 0.1106, 0.4268, 0.1523, 0.4578, 0.1299, 0.4192, 0.07576, 0.3742, 0.1106, 0.3742, 0.1106, 0.4268, 0.1523, 0.4002, 0.1746, 0.332, 0.1523, 0.4002, 0.1746, 0.4268, 0.1523, 0.3742, 0.1106, 0.332, 0.1523, 0.2698, 0.5592, 0.1461, 0.5262, 0.1877, 0.3272, 0.2703, 0.3393, 0.1877, 0.3272, 0.1461, 0.5262, 0.2698, 0.5592, 0.2703, 0.3393, 0.2703, 0.3393, 0.1877, 0.3272, 0.2176, 0.1389, 0.2176, 0.1389, 0.1877, 0.3272, 0.2703, 0.3393, 0.07025, 0.6878, 0.1141, 0.5187, 0.1461, 0.5262, 0.1022, 0.6961, 0.1461, 0.5262, 0.1141, 0.5187, 0.07025, 0.6878, 0.1022, 0.6961, 0.279, 0.7476, 0.2464, 0.7421, 0.2698, 0.5592, 0.3027, 0.5613, 0.2698, 0.5592, 0.2464, 0.7421, 0.279, 0.7476, 0.3027, 0.5613, 0.1141, 0.5187, 0.1558, 0.3213, 0.1877, 0.3272, 0.1461, 0.5262, 0.1877, 0.3272, 0.1558, 0.3213, 0.1141, 0.5187, 0.1461, 0.5262, 0.3027, 0.5613, 0.2698, 0.5592, 0.2703, 0.3393, 0.3027, 0.3351, 0.2703, 0.3393, 0.2698, 0.5592, 0.3027, 0.5613, 0.3027, 0.3351, 0.8269, 0.5097, 0.7941, 0.5143, 0.7834, 0.4332, 0.8168, 0.4391, 0.7834, 0.4332, 0.7941, 0.5143, 0.8269, 0.5097, 0.8168, 0.4391, 0.1558, 0.3213, 0.2109, 0.0, 0.2176, 0.1389, 0.1877, 0.3272, 0.2176, 0.1389, 0.2109, 0.0, 0.1558, 0.3213, 0.1877, 0.3272, 0.3027, 0.3351, 0.2703, 0.3393, 0.2176, 0.1389, 0.2109, 0.0, 0.2176, 0.1389, 0.2703, 0.3393, 0.3027, 0.3351, 0.2109, 0.0, 0.7327, 0.07381, 0.7461, 0.0629, 0.7737, 0.1144, 0.7565, 0.1186, 0.7737, 0.1144, 0.7461, 0.0629, 0.7327, 0.07381, 0.7565, 0.1186, 0.7565, 0.1186, 0.7437, 0.1217, 0.7231, 0.08229, 0.7327, 0.07381, 0.7231, 0.08229, 0.7437, 0.1217, 0.7565, 0.1186, 0.7327, 0.07381, 0.7258, 0.1856, 0.7179, 0.1662, 0.7566, 0.1298, 0.7737, 0.1406, 0.7566, 0.1298, 0.7179, 0.1662, 0.7258, 0.1856, 0.7737, 0.1406, 0.7179, 0.1662, 0.7119, 0.1515, 0.7437, 0.1217, 0.7566, 0.1298, 0.7437, 0.1217, 0.7119, 0.1515, 0.7179, 0.1662, 0.7566, 0.1298, 0.6846, 0.1727, 0.6962, 0.1566, 0.7058, 0.1658, 0.6982, 0.1851, 0.7058, 0.1658, 0.6962, 0.1566, 0.6846, 0.1727, 0.6982, 0.1851, 0.6962, 0.1566, 0.7055, 0.1445, 0.7119, 0.1515, 0.7058, 0.1658, 0.7119, 0.1515, 0.7055, 0.1445, 0.6962, 0.1566, 0.7058, 0.1658, 0.6507, 0.1335, 0.657, 0.1193, 0.7055, 0.1445, 0.6962, 0.1566, 0.7055, 0.1445, 0.657, 0.1193, 0.6507, 0.1335, 0.6962, 0.1566, 0.7327, 0.07381, 0.7231, 0.08229, 0.6891, 0.06089, 0.6954, 0.04831, 0.6891, 0.06089, 0.7231, 0.08229, 0.7327, 0.07381, 0.6954, 0.04831, 0.602, 0.1154, 0.6054, 0.1003, 0.657, 0.1193, 0.6507, 0.1335, 0.657, 0.1193, 0.6054, 0.1003, 0.602, 0.1154, 0.6507, 0.1335, 0.6954, 0.04831, 0.6891, 0.06089, 0.6184, 0.03613, 0.6212, 0.0228, 0.6184, 0.03613, 0.6891, 0.06089, 0.6954, 0.04831, 0.6212, 0.0228, 0.5479, 0.1109, 0.5471, 0.09591, 0.6054, 0.1003, 0.602, 0.1154, 0.6054, 0.1003, 0.5471, 0.09591, 0.5479, 0.1109, 0.602, 0.1154, 0.6212, 0.0228, 0.6184, 0.03613, 0.5439, 0.02942, 0.5434, 0.016, 0.5439, 0.02942, 0.6184, 0.03613, 0.6212, 0.0228, 0.5434, 0.016, 0.4662, 0.1426, 0.4578, 0.1299, 0.4935, 0.1084, 0.4996, 0.1224, 0.4935, 0.1084, 0.4578, 0.1299, 0.4662, 0.1426, 0.4996, 0.1224, 0.467, 0.03111, 0.4719, 0.04367, 0.4192, 0.07576, 0.4116, 0.0642, 0.4192, 0.07576, 0.4719, 0.04367, 0.467, 0.03111, 0.4116, 0.0642, 0.4359, 0.1642, 0.4268, 0.1523, 0.4578, 0.1299, 0.4662, 0.1426, 0.4578, 0.1299, 0.4268, 0.1523, 0.4359, 0.1642, 0.4662, 0.1426, 0.4116, 0.0642, 0.4192, 0.07576, 0.3742, 0.1106, 0.3649, 0.1001, 0.3742, 0.1106, 0.4192, 0.07576, 0.4116, 0.0642, 0.3649, 0.1001, 0.412, 0.184, 0.4002, 0.1746, 0.4268, 0.1523, 0.4359, 0.1642, 0.4268, 0.1523, 0.4002, 0.1746, 0.412, 0.184, 0.4359, 0.1642, 0.3649, 0.1001, 0.3742, 0.1106, 0.332, 0.1523, 0.3203, 0.144, 0.332, 0.1523, 0.3742, 0.1106, 0.3649, 0.1001, 0.3203, 0.144, 0.5471, 0.09591, 0.5187, 0.09972, 0.506, 0.03362, 0.5439, 0.02942, 0.506, 0.03362, 0.5187, 0.09972, 0.5471, 0.09591, 0.5439, 0.02942, 0.5187, 0.09972, 0.4935, 0.1084, 0.4719, 0.04367, 0.506, 0.03362, 0.4719, 0.04367, 0.4935, 0.1084, 0.5187, 0.09972, 0.506, 0.03362, 0.4935, 0.1084, 0.5187, 0.09972, 0.5221, 0.1141, 0.4996, 0.1224, 0.5221, 0.1141, 0.5187, 0.09972, 0.4935, 0.1084, 0.4996, 0.1224, 0.5187, 0.09972, 0.5471, 0.09591, 0.5479, 0.1109, 0.5221, 0.1141, 0.5479, 0.1109, 0.5471, 0.09591, 0.5187, 0.09972, 0.5221, 0.1141, 0.5439, 0.02942, 0.506, 0.03362, 0.5034, 0.02068, 0.5434, 0.016, 0.5034, 0.02068, 0.506, 0.03362, 0.5439, 0.02942, 0.5434, 0.016, 0.506, 0.03362, 0.4719, 0.04367, 0.467, 0.03111, 0.5034, 0.02068, 0.467, 0.03111, 0.4719, 0.04367, 0.506, 0.03362, 0.5034, 0.02068, 0.9358, 0.4879, 0.9518, 0.4787, 0.941, 0.5448, 0.941, 0.5448, 0.9518, 0.4787, 0.9358, 0.4879, 0.9219, 0.5, 0.9358, 0.4879, 0.941, 0.5448, 0.941, 0.5448, 0.9358, 0.4879, 0.9219, 0.5, 0.9107, 0.5145, 0.9219, 0.5, 0.941, 0.5448, 0.941, 0.5448, 0.9219, 0.5, 0.9107, 0.5145, 0.9025, 0.531, 0.9107, 0.5145, 0.941, 0.5448, 0.941, 0.5448, 0.9107, 0.5145, 0.9025, 0.531, 0.8976, 0.5488, 0.9025, 0.531, 0.941, 0.5448, 0.941, 0.5448, 0.9025, 0.531, 0.8976, 0.5488, 0.8964, 0.5671, 0.8976, 0.5488, 0.941, 0.5448, 0.941, 0.5448, 0.8976, 0.5488, 0.8964, 0.5671, 0.9045, 0.6028, 0.8987, 0.5854, 0.941, 0.6042, 0.941, 0.6042, 0.8987, 0.5854, 0.9045, 0.6028, 0.9137, 0.6188, 0.9045, 0.6028, 0.941, 0.6042, 0.941, 0.6042, 0.9045, 0.6028, 0.9137, 0.6188, 0.9258, 0.6327, 0.9137, 0.6188, 0.941, 0.6042, 0.941, 0.6042, 0.9137, 0.6188, 0.9258, 0.6327, 0.9403, 0.6439, 0.9258, 0.6327, 0.941, 0.6042, 0.941, 0.6042, 0.9258, 0.6327, 0.9403, 0.6439, 0.9403, 0.6439, 0.941, 0.6042, 0.9518, 0.6654, 0.9518, 0.6654, 0.941, 0.6042, 0.9403, 0.6439, 0.9403, 0.6439, 0.9518, 0.6654, 0.9328, 0.656, 0.9328, 0.656, 0.9518, 0.6654, 0.9403, 0.6439, 0.7461, 0.0629, 0.7327, 0.07381, 0.6954, 0.04831, 0.731, 0.0443, 0.6954, 0.04831, 0.7327, 0.07381, 0.7461, 0.0629, 0.731, 0.0443, 0.6846, 0.1727, 0.6507, 0.1335, 0.6962, 0.1566, 0.6962, 0.1566, 0.6507, 0.1335, 0.6846, 0.1727, 0.8168, 0.4391, 0.7834, 0.4332, 0.7777, 0.4099, 0.7777, 0.4099, 0.7834, 0.4332, 0.8168, 0.4391, 0.0, 0.8157, 0.03425, 0.8043, 0.05784, 0.8333, 0.01806, 0.8339, 0.05784, 0.8333, 0.03425, 0.8043, 0.0, 0.8157, 0.01806, 0.8339, 0.03425, 0.8043, 0.07025, 0.6878, 0.1022, 0.6961, 0.05784, 0.8333, 0.1022, 0.6961, 0.07025, 0.6878, 0.03425, 0.8043, 0.05784, 0.8333, 0.1982, 0.9754, 0.2464, 0.7421, 0.279, 0.7476, 0.2268, 1.0, 0.279, 0.7476, 0.2464, 0.7421, 0.1982, 0.9754, 0.2268, 1.0, 0.2698, 0.5592, 0.2464, 0.7421, 0.1022, 0.6961, 0.1461, 0.5262, 0.1022, 0.6961, 0.2464, 0.7421, 0.2698, 0.5592, 0.1461, 0.5262, 0.0969, 0.8495, 0.1022, 0.6961, 0.2464, 0.7421, 0.1603, 0.9029, 0.2464, 0.7421, 0.1022, 0.6961, 0.0969, 0.8495, 0.1603, 0.9029, 0.0969, 0.8495, 0.05784, 0.8333, 0.1022, 0.6961, 0.1022, 0.6961, 0.05784, 0.8333, 0.0969, 0.8495, 0.1982, 0.9754, 0.1603, 0.9029, 0.2464, 0.7421, 0.2464, 0.7421, 0.1603, 0.9029, 0.1982, 0.9754, 0.8987, 0.5854, 0.8964, 0.5671, 0.941, 0.5448, 0.941, 0.5448, 0.8964, 0.5671, 0.8987, 0.5854, 0.941, 0.5448, 0.941, 0.6042, 0.8987, 0.5854, 0.8987, 0.5854, 0.941, 0.6042, 0.941, 0.5448, 0.8906, 0.05537, 0.9056, 0.05534, 0.9113, 0.0685, 0.8906, 0.0685, 0.9113, 0.0685, 0.9056, 0.05534, 0.8906, 0.05537, 0.8906, 0.0685, 0.8534, 0.03811, 0.8906, 0.03803, 0.8906, 0.05537, 0.8906, 0.05537, 0.8906, 0.03803, 0.8534, 0.03811, 0.8534, 0.05947, 0.8534, 0.03811, 0.8906, 0.05537, 0.8906, 0.0685, 0.8906, 0.05537, 0.8534, 0.03811, 0.8534, 0.05947, 0.8906, 0.0685, 0.6368, 0.8217, 0.7124, 0.8096, 0.717, 0.846, 0.6199, 0.8656, 0.717, 0.846, 0.7124, 0.8096, 0.6368, 0.8217, 0.6199, 0.8656, 0.2975, 0.8396, 0.3364, 0.8431, 0.348, 0.8696, 0.2975, 0.8631, 0.348, 0.8696, 0.3364, 0.8431, 0.2975, 0.8396, 0.2975, 0.8631, 0.9134, 0.1143, 0.9114, 0.1356, 0.8914, 0.147, 0.8893, 0.112, 0.8914, 0.147, 0.9114, 0.1356, 0.9134, 0.1143, 0.8893, 0.112, 0.8532, 0.2256, 0.8696, 0.2369, 0.8502, 0.2651, 0.8184, 0.2377, 0.8502, 0.2651, 0.8696, 0.2369, 0.8532, 0.2256, 0.8184, 0.2377, 0.3364, 0.8431, 0.3562, 0.8357, 0.4294, 0.861, 0.348, 0.8696, 0.4294, 0.861, 0.3562, 0.8357, 0.3364, 0.8431, 0.348, 0.8696, 0.4257, 0.8213, 0.4294, 0.861, 0.3562, 0.8357, 0.3562, 0.8357, 0.4294, 0.861, 0.4257, 0.8213, 0.348, 0.8696, 0.4294, 0.861, 0.4718, 0.9461, 0.3634, 0.9042, 0.4718, 0.9461, 0.4294, 0.861, 0.348, 0.8696, 0.3634, 0.9042, 0.8184, 0.2377, 0.8502, 0.2651, 0.8026, 0.2984, 0.7723, 0.2572, 0.8026, 0.2984, 0.8502, 0.2651, 0.8184, 0.2377, 0.7723, 0.2572, 0.8893, 0.112, 0.8914, 0.147, 0.8629, 0.1623, 0.8629, 0.1183, 0.8629, 0.1623, 0.8914, 0.147, 0.8893, 0.112, 0.8629, 0.1183, 0.2975, 0.8631, 0.348, 0.8696, 0.3634, 0.9042, 0.3167, 0.8901, 0.3634, 0.9042, 0.348, 0.8696, 0.2975, 0.8631, 0.3167, 0.8901, 0.6199, 0.8656, 0.717, 0.846, 0.6907, 0.8889, 0.628, 0.9349, 0.6907, 0.8889, 0.717, 0.846, 0.6199, 0.8656, 0.628, 0.9349, 0.7723, 0.2572, 0.8026, 0.2984, 0.7451, 0.3384, 0.7081, 0.3006, 0.7451, 0.3384, 0.8026, 0.2984, 0.7723, 0.2572, 0.7081, 0.3006, 0.4091, 0.2256, 0.4554, 0.2382, 0.432, 0.2831, 0.3715, 0.2484, 0.432, 0.2831, 0.4554, 0.2382, 0.4091, 0.2256, 0.3715, 0.2484, 0.4554, 0.2382, 0.5563, 0.2947, 0.5237, 0.3358, 0.432, 0.2831, 0.5237, 0.3358, 0.5563, 0.2947, 0.4554, 0.2382, 0.432, 0.2831, 0.7941, 0.5143, 0.6913, 0.5143, 0.6913, 0.4594, 0.7834, 0.4332, 0.6913, 0.4594, 0.6913, 0.5143, 0.7941, 0.5143, 0.7834, 0.4332, 0.6913, 0.5143, 0.5885, 0.5142, 0.5989, 0.4857, 0.6913, 0.4594, 0.5989, 0.4857, 0.5885, 0.5142, 0.6913, 0.5143, 0.6913, 0.4594, 0.4313, 0.8076, 0.5336, 0.8076, 0.5308, 0.8213, 0.4257, 0.8213, 0.5308, 0.8213, 0.5336, 0.8076, 0.4313, 0.8076, 0.4257, 0.8213, 0.5336, 0.8076, 0.6366, 0.8078, 0.6368, 0.8217, 0.5308, 0.8213, 0.6368, 0.8217, 0.6366, 0.8078, 0.5336, 0.8076, 0.5308, 0.8213, 0.4257, 0.8213, 0.5308, 0.8213, 0.524, 0.8631, 0.4294, 0.861, 0.524, 0.8631, 0.5308, 0.8213, 0.4257, 0.8213, 0.4294, 0.861, 0.5308, 0.8213, 0.6368, 0.8217, 0.6199, 0.8656, 0.524, 0.8631, 0.6199, 0.8656, 0.6368, 0.8217, 0.5308, 0.8213, 0.524, 0.8631, 0.7834, 0.4332, 0.6913, 0.4594, 0.731, 0.3941, 0.7777, 0.4099, 0.731, 0.3941, 0.6913, 0.4594, 0.7834, 0.4332, 0.7777, 0.4099, 0.717, 0.3585, 0.6821, 0.3321, 0.7081, 0.3006, 0.7451, 0.3384, 0.7081, 0.3006, 0.6821, 0.3321, 0.717, 0.3585, 0.7451, 0.3384, 0.6821, 0.3321, 0.6384, 0.3313, 0.6378, 0.3199, 0.7081, 0.3006, 0.6378, 0.3199, 0.6384, 0.3313, 0.6821, 0.3321, 0.7081, 0.3006, 0.5946, 0.3305, 0.561, 0.3584, 0.5237, 0.3358, 0.5563, 0.2947, 0.5237, 0.3358, 0.561, 0.3584, 0.5946, 0.3305, 0.5563, 0.2947, 0.6384, 0.3313, 0.5946, 0.3305, 0.5563, 0.2947, 0.6378, 0.3199, 0.5563, 0.2947, 0.5946, 0.3305, 0.6384, 0.3313, 0.6378, 0.3199, 0.4294, 0.861, 0.524, 0.8631, 0.5574, 0.9546, 0.4718, 0.9461, 0.5574, 0.9546, 0.524, 0.8631, 0.4294, 0.861, 0.4718, 0.9461, 0.6199, 0.8656, 0.628, 0.9349, 0.5574, 0.9546, 0.524, 0.8631, 0.5574, 0.9546, 0.628, 0.9349, 0.6199, 0.8656, 0.524, 0.8631, 0.6368, 0.8217, 0.6366, 0.8078, 0.7124, 0.8096, 0.7124, 0.8096, 0.6366, 0.8078, 0.6368, 0.8217, 0.7827, 0.9205, 0.7827, 0.9404, 0.7074, 0.9372, 0.7359, 0.9205, 0.7074, 0.9372, 0.7827, 0.9404, 0.7827, 0.9205, 0.7359, 0.9205, 0.7427, 0.7261, 0.7629, 0.6898, 0.7939, 0.6937, 0.7633, 0.7496, 0.7939, 0.6937, 0.7629, 0.6898, 0.7427, 0.7261, 0.7633, 0.7496, 0.7018, 0.7416, 0.7427, 0.7261, 0.7633, 0.7496, 0.7018, 0.7728, 0.7633, 0.7496, 0.7427, 0.7261, 0.7018, 0.7416, 0.7018, 0.7728, 0.6608, 0.7261, 0.7018, 0.7416, 0.7018, 0.7728, 0.6402, 0.7496, 0.7018, 0.7728, 0.7018, 0.7416, 0.6608, 0.7261, 0.6402, 0.7496, 0.6406, 0.6898, 0.6608, 0.7261, 0.6402, 0.7496, 0.6097, 0.6937, 0.6402, 0.7496, 0.6608, 0.7261, 0.6406, 0.6898, 0.6097, 0.6937, 0.5733, 0.5873, 0.6358, 0.5756, 0.6443, 0.6437, 0.5902, 0.6538, 0.6443, 0.6437, 0.6358, 0.5756, 0.5733, 0.5873, 0.5902, 0.6538, 0.6358, 0.5756, 0.7015, 0.5715, 0.7015, 0.6402, 0.6443, 0.6437, 0.7015, 0.6402, 0.7015, 0.5715, 0.6358, 0.5756, 0.6443, 0.6437, 0.7015, 0.5715, 0.7672, 0.5756, 0.7587, 0.6437, 0.7015, 0.6402, 0.7587, 0.6437, 0.7672, 0.5756, 0.7015, 0.5715, 0.7015, 0.6402, 0.7672, 0.5756, 0.8298, 0.5873, 0.8129, 0.6538, 0.7587, 0.6437, 0.8129, 0.6538, 0.8298, 0.5873, 0.7672, 0.5756, 0.7587, 0.6437, 0.8333, 0.7978, 0.8838, 0.7736, 0.8868, 0.802, 0.8532, 0.8179, 0.8868, 0.802, 0.8838, 0.7736, 0.8333, 0.7978, 0.8532, 0.8179, 0.809, 0.8504, 0.8333, 0.7978, 0.8532, 0.8179, 0.8369, 0.8523, 0.8532, 0.8179, 0.8333, 0.7978, 0.809, 0.8504, 0.8369, 0.8523, 0.8259, 0.9058, 0.809, 0.8504, 0.8369, 0.8523, 0.8484, 0.8886, 0.8369, 0.8523, 0.809, 0.8504, 0.8259, 0.9058, 0.8484, 0.8886, 0.8727, 0.9366, 0.8259, 0.9058, 0.8484, 0.8886, 0.8795, 0.9089, 0.8484, 0.8886, 0.8259, 0.9058, 0.8727, 0.9366, 0.8795, 0.9089, 0.731, 0.3941, 0.6913, 0.4594, 0.6785, 0.3972, 0.6785, 0.3972, 0.6913, 0.4594, 0.731, 0.3941, 0.6785, 0.3972, 0.6913, 0.4594, 0.6542, 0.4062, 0.6542, 0.4062, 0.6913, 0.4594, 0.6785, 0.3972, 0.6361, 0.4215, 0.6542, 0.4062, 0.6913, 0.4594, 0.6913, 0.4594, 0.6542, 0.4062, 0.6361, 0.4215, 0.6156, 0.4535, 0.6361, 0.4215, 0.6913, 0.4594, 0.6913, 0.4594, 0.6361, 0.4215, 0.6156, 0.4535, 0.6156, 0.4535, 0.6913, 0.4594, 0.5989, 0.4857, 0.5989, 0.4857, 0.6913, 0.4594, 0.6156, 0.4535, 0.8795, 0.9089, 0.8484, 0.8886, 0.8868, 0.8557, 0.8868, 0.8557, 0.8484, 0.8886, 0.8795, 0.9089, 0.8484, 0.8886, 0.8369, 0.8523, 0.8868, 0.8557, 0.8868, 0.8557, 0.8369, 0.8523, 0.8484, 0.8886, 0.8369, 0.8523, 0.8532, 0.8179, 0.8868, 0.8557, 0.8868, 0.8557, 0.8532, 0.8179, 0.8369, 0.8523, 0.8532, 0.8179, 0.8868, 0.802, 0.8868, 0.8557, 0.8868, 0.8557, 0.8868, 0.802, 0.8532, 0.8179])
me_dagger_lopoly.materials.append(mat_dagger)
me_dagger_lopoly.use_remesh_preserve_volume = False
me_dagger_lopoly.use_remesh_preserve_attributes = False
me_dagger_lopoly.use_mirror_vertex_groups = False
me_dagger_lopoly.update()

# ---- objects
ob_dagger_hipoly = bpy.data.objects.new('Dagger.HiPoly', me_dagger_hipoly)
ob_dagger_lopoly = bpy.data.objects.new('Dagger.LoPoly', me_dagger_lopoly)
ob_light_cool = bpy.data.objects.new('Light.Cool', light_light_cool)
ob_light_main = bpy.data.objects.new('Light.Main', light_light_main)
ob_light_rim = bpy.data.objects.new('Light.Rim', light_light_rim)
ob_light_warm = bpy.data.objects.new('Light.Warm', light_light_warm)
ob_cameratarget = bpy.data.objects.new('CameraTarget', None)
ob_camera = bpy.data.objects.new('Camera', cam_camera_001)

# ---- transforms, parenting, visibility, modifiers, constraints
ob_dagger_hipoly.location = (1.557, 0.0, 0.0)
ob_dagger_hipoly.rotation_euler = (0.0, 0.0, 3.142)
ob_dagger_hipoly.lineart.crease_threshold = 0.0
_m = ob_dagger_hipoly.modifiers.new('Subsurf', 'SUBSURF')
_m.uv_smooth = 'PRESERVE_CORNERS'
_m.quality = 2
_m.levels = 2
_m = ob_dagger_hipoly.modifiers.new('EdgeSplit', 'EDGE_SPLIT')
_m.use_edge_angle = False
ob_dagger_lopoly.location = (0.0, 0.0, 0.0)
ob_dagger_lopoly.lineart.crease_threshold = 0.0
ob_light_cool.parent = ob_camera
ob_light_cool.matrix_parent_inverse = Matrix(((0.8508, -0.5255, 1.377e-08, -2.487e-07), (0.2311, 0.3741, 0.8981, 3.896e-07), (-0.472, -0.7641, 0.4397, -7.94), (0.0, 0.0, 0.0, 1.0)))
ob_light_cool.location = (-8.244, 7.091, 3.815)
ob_light_cool.rotation_euler = (0.7848, -0.01084, -2.283)
ob_light_cool.lock_rotations_4d = False
ob_light_cool.empty_display_type = 'ARROWS'
ob_light_cool.color = (0.0, 0.0, 0.0, 0.0)
ob_light_cool.lineart.crease_threshold = 0.0
_c = ob_light_cool.constraints.new('TRACK_TO'); _c.name = 'AutoTrack'
_c.target = ob_cameratarget
ob_light_main.parent = ob_camera
ob_light_main.matrix_parent_inverse = Matrix(((0.8508, -0.5255, 1.377e-08, -2.487e-07), (0.2311, 0.3741, 0.8981, 3.896e-07), (-0.472, -0.7641, 0.4397, -7.94), (0.0, 0.0, 0.0, 1.0)))
ob_light_main.location = (-3.747, -6.067, 3.492)
ob_light_main.rotation_euler = (0.6939, 0.1093, -0.3952)
ob_light_main.lock_rotations_4d = False
ob_light_main.empty_display_type = 'ARROWS'
ob_light_main.color = (0.0, 0.0, 0.0, 0.0)
ob_light_main.lineart.crease_threshold = 0.0
_c = ob_light_main.constraints.new('TRACK_TO'); _c.name = 'AutoTrack'
_c.target = ob_cameratarget
ob_light_rim.parent = ob_camera
ob_light_rim.matrix_parent_inverse = Matrix(((0.8508, -0.5255, 1.377e-08, -2.487e-07), (0.2311, 0.3741, 0.8981, 3.896e-07), (-0.472, -0.7641, 0.4397, -7.94), (0.0, 0.0, 0.0, 1.0)))
ob_light_rim.location = (9.603, 15.09, -7.069)
ob_light_rim.rotation_euler = (-1.863, 0.05318, -0.2705)
ob_light_rim.scale = (2.054, 2.054, 2.054)
ob_light_rim.lock_rotations_4d = False
ob_light_rim.empty_display_type = 'ARROWS'
ob_light_rim.lineart.crease_threshold = 0.0
_c = ob_light_rim.constraints.new('TRACK_TO'); _c.name = 'AutoTrack'
_c.target = ob_cameratarget
ob_light_warm.parent = ob_camera
ob_light_warm.matrix_parent_inverse = Matrix(((0.8508, -0.5255, 1.377e-08, -2.487e-07), (0.2311, 0.3741, 0.8981, 3.896e-07), (-0.472, -0.7641, 0.4397, -7.94), (0.0, 0.0, 0.0, 1.0)))
ob_light_warm.location = (8.414, -6.403, 3.815)
ob_light_warm.rotation_euler = (0.7584, 0.06796, 0.9181)
ob_light_warm.lock_rotations_4d = False
ob_light_warm.empty_display_type = 'ARROWS'
ob_light_warm.color = (0.0, 0.0, 0.0, 0.0)
ob_light_warm.lineart.crease_threshold = 0.0
_c = ob_light_warm.constraints.new('TRACK_TO'); _c.name = 'AutoTrack'
_c.target = ob_cameratarget
ob_cameratarget.location = (0.7558, 0.03981, -1.39)
ob_cameratarget.rotation_euler = (0.3382, -0.000241, 0.4626)
ob_cameratarget.scale = (0.9336, 0.9336, 0.9336)
ob_cameratarget.lock_rotations_4d = False
ob_cameratarget.empty_display_type = 'ARROWS'
ob_cameratarget.empty_image_offset = (0.0, 0.0)
ob_cameratarget.lineart.crease_threshold = 0.0
ob_camera.parent = ob_cameratarget
ob_camera.location = (-3.747, -6.067, 3.492)
ob_camera.rotation_euler = (1.109, 0.01082, -0.626)
ob_camera.lock_rotations_4d = False
ob_camera.empty_display_type = 'ARROWS'
ob_camera.color = (0.0, 0.0, 0.0, 0.0)
ob_camera.display_type = 'WIRE'
ob_camera.lineart.crease_threshold = 0.0
_c = ob_camera.constraints.new('TRACK_TO'); _c.name = 'AutoTrack'
_c.target = ob_cameratarget

# ---- collection membership
col_collection_1.objects.link(ob_dagger_hipoly)
col_collection_1.objects.link(ob_dagger_lopoly)
col_collection_9.objects.link(ob_light_cool)
col_collection_9.objects.link(ob_light_main)
col_collection_9.objects.link(ob_light_rim)
col_collection_9.objects.link(ob_light_warm)
col_collection_10.objects.link(ob_cameratarget)
col_collection_10.objects.link(ob_camera)

# ---- scene / render settings (as saved in the file)
scene.camera = ob_camera
scene.frame_start = 1; scene.frame_end = 250; scene.frame_set(3)
scene.render.engine = 'BLENDER_EEVEE_NEXT'
scene.render.image_settings.color_mode = 'RGB'
scene.render.image_settings.compression = 90
scene.render.resolution_x = 720
scene.render.resolution_y = 540
scene.render.dither_intensity = 2.0
scene.render.bake_margin = 12
scene.render.bake_bias = 0.0
scene.cycles.use_denoising = False
scene.cycles.samples = 10
scene.cycles.sampling_pattern = 'TABULATED_SOBOL'
scene.cycles.light_sampling_threshold = 0.0
scene.cycles.use_adaptive_sampling = False
scene.cycles.use_light_tree = False
scene.cycles.blur_glossy = 0.0
scene.cycles.volume_bounces = 1
scene.cycles.pixel_filter_type = 'GAUSSIAN'
scene.cycles.sample_clamp_indirect = 0.0
scene.view_settings.view_transform = 'Standard'
bpy.context.view_layer.update()
